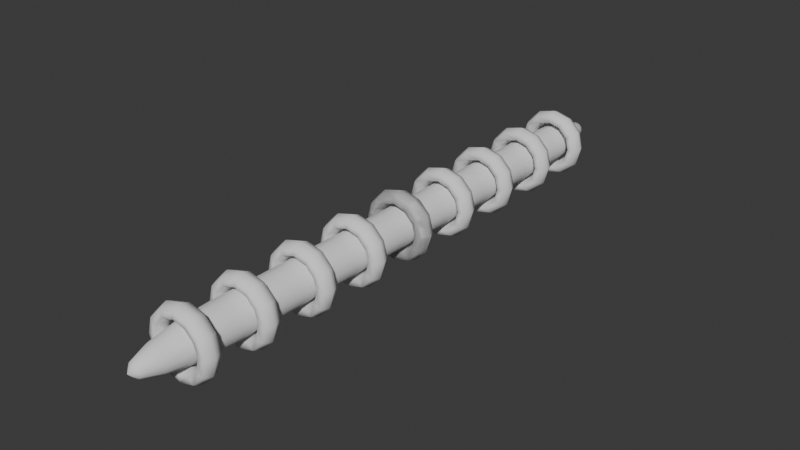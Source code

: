 # Source: TurretShot.blend  (saved by Blender 4.0.36; exported with 4.5.12 LTS)
import bpy
from mathutils import Matrix  # noqa: F401  (used for matrix-valued properties, if any)

bpy.ops.wm.read_factory_settings(use_empty=True)
scene = bpy.context.scene
scene.name = 'Scene'

# ---- collections
col_collection = bpy.data.collections.new('Collection'); scene.collection.children.link(col_collection)

# ---- world
world_world = bpy.data.worlds.new('World'); scene.world = world_world
world_world.use_nodes = True; world_world.node_tree.nodes.clear()
_N = world_world.node_tree.nodes; _L = world_world.node_tree.links
n0 = _N.new('ShaderNodeOutputWorld'); n0.name = 'World Output'; n0.location = (300, 300)
n1 = _N.new('ShaderNodeBackground'); n1.name = 'Background'; n1.location = (10, 300)
n1.inputs[0].default_value = (0.05088, 0.05088, 0.05088, 1.0)
_L.new(n1.outputs[0], n0.inputs[0])
n0.is_active_output = True
world_world.color = (0.05088, 0.05088, 0.05088)
world_world.use_sun_shadow = False
world_world.sun_shadow_jitter_overblur = 0.0

# ---- meshes
me_torus_001 = bpy.data.meshes.new('Torus.001')
me_torus_001.from_pydata([(1.25, 6.907e-08, 1.58), (1.125, 6.907e-08, 1.797), (0.875, 6.907e-08, 1.797), (0.75, 6.907e-08, 1.58), (0.875, 6.907e-08, 1.364), (1.125, 6.907e-08, 1.364), (1.083, 0.625, 1.58), (0.9743, 0.5625, 1.797), (0.7578, 0.4375, 1.797), (0.6495, 0.375, 1.58), (0.7578, 0.4375, 1.364), (0.9743, 0.5625, 1.364), (0.625, 1.083, 1.58), (0.5625, 0.9743, 1.797), (0.4375, 0.7578, 1.797), (0.375, 0.6495, 1.58), (0.4375, 0.7578, 1.364), (0.5625, 0.9743, 1.364), (9.437e-08, 1.25, 1.58), (8.494e-08, 1.125, 1.797), (6.606e-08, 0.875, 1.797), (5.662e-08, 0.75, 1.58), (6.606e-08, 0.875, 1.364), (8.494e-08, 1.125, 1.364), (-0.625, 1.083, 1.58), (-0.5625, 0.9743, 1.797), (-0.4375, 0.7578, 1.797), (-0.375, 0.6495, 1.58), (-0.4375, 0.7578, 1.364), (-0.5625, 0.9743, 1.364), (-1.083, 0.625, 1.58), (-0.9743, 0.5625, 1.797), (-0.7578, 0.4375, 1.797), (-0.6495, 0.375, 1.58), (-0.7578, 0.4375, 1.364), (-0.9743, 0.5625, 1.364), (-1.25, 1.784e-07, 1.58), (-1.125, 1.674e-07, 1.797), (-0.875, 1.456e-07, 1.797), (-0.75, 1.346e-07, 1.58), (-0.875, 1.456e-07, 1.364), (-1.125, 1.674e-07, 1.364), (-1.083, -0.625, 1.58), (-0.9743, -0.5625, 1.797), (-0.7578, -0.4375, 1.797), (-0.6495, -0.375, 1.58), (-0.7578, -0.4375, 1.364), (-0.9743, -0.5625, 1.364), (-0.625, -1.083, 1.58), (-0.5625, -0.9743, 1.797), (-0.4375, -0.7578, 1.797), (-0.375, -0.6495, 1.58), (-0.4375, -0.7578, 1.364), (-0.5625, -0.9743, 1.364), (9.437e-08, -1.25, 1.58), (8.494e-08, -1.125, 1.797), (6.606e-08, -0.875, 1.797), (5.662e-08, -0.75, 1.58), (6.606e-08, -0.875, 1.364), (8.494e-08, -1.125, 1.364), (0.625, -1.083, 1.58), (0.5625, -0.9743, 1.797), (0.4375, -0.7578, 1.797), (0.375, -0.6495, 1.58), (0.4375, -0.7578, 1.364), (0.5625, -0.9743, 1.364), (1.083, -0.625, 1.58), (0.9743, -0.5625, 1.797), (0.7578, -0.4375, 1.797), (0.6495, -0.375, 1.58), (0.7578, -0.4375, 1.364), (0.9743, -0.5625, 1.364), (1.25, 6.907e-08, -1.58), (1.125, 6.907e-08, -1.797), (0.875, 6.907e-08, -1.797), (0.75, 6.907e-08, -1.58), (0.875, 6.907e-08, -1.364), (1.125, 6.907e-08, -1.364), (1.083, 0.625, -1.58), (0.9743, 0.5625, -1.797), (0.7578, 0.4375, -1.797), (0.6495, 0.375, -1.58), (0.7578, 0.4375, -1.364), (0.9743, 0.5625, -1.364), (0.625, 1.083, -1.58), (0.5625, 0.9743, -1.797), (0.4375, 0.7578, -1.797), (0.375, 0.6495, -1.58), (0.4375, 0.7578, -1.364), (0.5625, 0.9743, -1.364), (9.437e-08, 1.25, -1.58), (8.494e-08, 1.125, -1.797), (6.606e-08, 0.875, -1.797), (5.662e-08, 0.75, -1.58), (6.606e-08, 0.875, -1.364), (8.494e-08, 1.125, -1.364), (-0.625, 1.083, -1.58), (-0.5625, 0.9743, -1.797), (-0.4375, 0.7578, -1.797), (-0.375, 0.6495, -1.58), (-0.4375, 0.7578, -1.364), (-0.5625, 0.9743, -1.364), (-1.083, 0.625, -1.58), (-0.9743, 0.5625, -1.797), (-0.7578, 0.4375, -1.797), (-0.6495, 0.375, -1.58), (-0.7578, 0.4375, -1.364), (-0.9743, 0.5625, -1.364), (-1.25, 1.784e-07, -1.58), (-1.125, 1.674e-07, -1.797), (-0.875, 1.456e-07, -1.797), (-0.75, 1.346e-07, -1.58), (-0.875, 1.456e-07, -1.364), (-1.125, 1.674e-07, -1.364), (-1.083, -0.625, -1.58), (-0.9743, -0.5625, -1.797), (-0.7578, -0.4375, -1.797), (-0.6495, -0.375, -1.58), (-0.7578, -0.4375, -1.364), (-0.9743, -0.5625, -1.364), (-0.625, -1.083, -1.58), (-0.5625, -0.9743, -1.797), (-0.4375, -0.7578, -1.797), (-0.375, -0.6495, -1.58), (-0.4375, -0.7578, -1.364), (-0.5625, -0.9743, -1.364), (9.437e-08, -1.25, -1.58), (8.494e-08, -1.125, -1.797), (6.606e-08, -0.875, -1.797), (5.662e-08, -0.75, -1.58), (6.606e-08, -0.875, -1.364), (8.494e-08, -1.125, -1.364), (0.625, -1.083, -1.58), (0.5625, -0.9743, -1.797), (0.4375, -0.7578, -1.797), (0.375, -0.6495, -1.58), (0.4375, -0.7578, -1.364), (0.5625, -0.9743, -1.364), (1.083, -0.625, -1.58), (0.9743, -0.5625, -1.797), (0.7578, -0.4375, -1.797), (0.6495, -0.375, -1.58), (0.7578, -0.4375, -1.364), (0.9743, -0.5625, -1.364), (0.346, 0.5993, -5.495), (0.3197, 0.5537, -6.336), (0.2447, 0.4238, -7.049), (0.1324, 0.2293, -7.525), (0.5993, 0.346, -5.495), (0.5537, 0.3197, -6.336), (0.4238, 0.2447, -7.049), (0.2293, 0.1324, -7.525), (0.692, -3.668e-07, -5.495), (0.6393, -4.354e-07, -6.336), (0.4893, -4.798e-07, -7.049), (0.2648, -4.682e-07, -7.525), (0.5993, -0.346, -5.495), (0.5537, -0.3197, -6.336), (0.4238, -0.2447, -7.049), (0.2293, -0.1324, -7.525), (0.346, -0.5993, -5.495), (0.3197, -0.5537, -6.336), (0.2447, -0.4238, -7.049), (0.1324, -0.2293, -7.525), (0.0, -0.692, -5.495), (0.0, -0.6393, -6.336), (-4.125e-08, -0.4893, -7.049), (0.0, -0.2648, -7.525), (-0.346, -0.5993, -5.495), (-0.3197, -0.5537, -6.336), (-0.2447, -0.4238, -7.049), (-0.1324, -0.2293, -7.525), (-0.5993, -0.346, -5.495), (-0.5537, -0.3197, -6.336), (-0.4238, -0.2447, -7.049), (-0.2293, -0.1324, -7.525), (0.0, -4.786e-07, -7.693), (-0.692, -3.668e-07, -5.495), (-0.6393, -4.354e-07, -6.336), (-0.4893, -3.56e-07, -7.049), (-0.2648, -4.682e-07, -7.525), (-0.5993, 0.346, -5.495), (-0.5537, 0.3197, -6.336), (-0.4238, 0.2447, -7.049), (-0.2293, 0.1324, -7.525), (-0.346, 0.5993, -5.495), (-0.3197, 0.5537, -6.336), (-0.2447, 0.4238, -7.049), (-0.1324, 0.2293, -7.525), (0.0, 0.692, -5.495), (-2.062e-08, 0.6393, -6.336), (8.249e-08, 0.4893, -7.049), (-1.031e-08, 0.2648, -7.525), (0.0, 0.4893, 7.049), (0.1324, 0.2293, 7.525), (0.2447, 0.4238, 7.049), (0.3197, 0.5537, 6.336), (0.346, 0.5993, 5.495), (0.2293, 0.1324, 7.525), (0.4238, 0.2447, 7.049), (0.5537, 0.3197, 6.336), (0.5993, 0.346, 5.495), (0.2648, 3.857e-07, 7.525), (0.4893, 3.56e-07, 7.049), (0.6393, 3.323e-07, 6.336), (0.692, 3.169e-07, 5.495), (0.2293, -0.1324, 7.525), (0.4238, -0.2447, 7.049), (0.5537, -0.3197, 6.336), (0.5993, -0.346, 5.495), (0.1324, -0.2293, 7.525), (0.2447, -0.4238, 7.049), (0.3197, -0.5537, 6.336), (0.346, -0.5993, 5.495), (0.0, -0.2648, 7.525), (-4.125e-08, -0.4893, 7.049), (0.0, -0.6393, 6.336), (0.0, -0.692, 5.495), (-0.1324, -0.2293, 7.525), (-0.2447, -0.4238, 7.049), (-0.3197, -0.5537, 6.336), (-0.346, -0.5993, 5.495), (0.0, 3.961e-07, 7.693), (-0.2293, -0.1324, 7.525), (-0.4238, -0.2447, 7.049), (-0.5537, -0.3197, 6.336), (-0.5993, -0.346, 5.495), (-0.2648, 3.857e-07, 7.525), (-0.4893, 4.798e-07, 7.049), (-0.6393, 3.323e-07, 6.336), (-0.692, 3.169e-07, 5.495), (-0.2293, 0.1324, 7.525), (-0.4238, 0.2447, 7.049), (-0.5537, 0.3197, 6.336), (-0.5993, 0.346, 5.495), (-0.1324, 0.2293, 7.525), (-0.2447, 0.4238, 7.049), (-0.3197, 0.5537, 6.336), (-0.346, 0.5993, 5.495), (-1.031e-08, 0.2648, 7.525), (-2.062e-08, 0.6393, 6.336), (0.0, 0.692, 5.495), (1.25, 0.0, 0.0), (1.125, 1.538e-15, 0.2165), (0.875, 1.538e-15, 0.2165), (0.75, 2.175e-31, 3.062e-17), (0.875, -1.538e-15, -0.2165), (1.125, -1.538e-15, -0.2165), (1.083, 0.625, 0.0), (0.9743, 0.5625, 0.2165), (0.7578, 0.4375, 0.2165), (0.6495, 0.375, 3.062e-17), (0.7578, 0.4375, -0.2165), (0.9743, 0.5625, -0.2165), (0.625, 1.083, 0.0), (0.5625, 0.9743, 0.2165), (0.4375, 0.7578, 0.2165), (0.375, 0.6495, 3.062e-17), (0.4375, 0.7578, -0.2165), (0.5625, 0.9743, -0.2165), (9.437e-08, 1.25, 0.0), (8.494e-08, 1.125, 0.2165), (6.606e-08, 0.875, 0.2165), (5.662e-08, 0.75, 3.062e-17), (6.606e-08, 0.875, -0.2165), (8.494e-08, 1.125, -0.2165), (-0.625, 1.083, 0.0), (-0.5625, 0.9743, 0.2165), (-0.4375, 0.7578, 0.2165), (-0.375, 0.6495, 3.062e-17), (-0.4375, 0.7578, -0.2165), (-0.5625, 0.9743, -0.2165), (-1.083, 0.625, 0.0), (-0.9743, 0.5625, 0.2165), (-0.7578, 0.4375, 0.2165), (-0.6495, 0.375, 3.062e-17), (-0.7578, 0.4375, -0.2165), (-0.9743, 0.5625, -0.2165), (-1.25, 1.093e-07, 0.0), (-1.125, 9.835e-08, 0.2165), (-0.875, 7.649e-08, 0.2165), (-0.75, 6.557e-08, 3.062e-17), (-0.875, 7.649e-08, -0.2165), (-1.125, 9.835e-08, -0.2165), (-1.083, -0.625, 0.0), (-0.9743, -0.5625, 0.2165), (-0.7578, -0.4375, 0.2165), (-0.6495, -0.375, 3.062e-17), (-0.7578, -0.4375, -0.2165), (-0.9743, -0.5625, -0.2165), (-0.625, -1.083, 0.0), (-0.5625, -0.9743, 0.2165), (-0.4375, -0.7578, 0.2165), (-0.375, -0.6495, 3.062e-17), (-0.4375, -0.7578, -0.2165), (-0.5625, -0.9743, -0.2165), (9.437e-08, -1.25, 0.0), (8.494e-08, -1.125, 0.2165), (6.606e-08, -0.875, 0.2165), (5.662e-08, -0.75, 3.062e-17), (6.606e-08, -0.875, -0.2165), (8.494e-08, -1.125, -0.2165), (0.625, -1.083, 0.0), (0.5625, -0.9743, 0.2165), (0.4375, -0.7578, 0.2165), (0.375, -0.6495, 3.062e-17), (0.4375, -0.7578, -0.2165), (0.5625, -0.9743, -0.2165), (1.083, -0.625, 0.0), (0.9743, -0.5625, 0.2165), (0.7578, -0.4375, 0.2165), (0.6495, -0.375, 3.062e-17), (0.7578, -0.4375, -0.2165), (0.9743, -0.5625, -0.2165), (1.25, 1.682e-07, 3.173), (1.125, 1.682e-07, 3.39), (0.875, 1.682e-07, 3.39), (0.75, 1.682e-07, 3.173), (0.875, 1.682e-07, 2.957), (1.125, 1.682e-07, 2.957), (1.083, 0.625, 3.173), (0.9743, 0.5625, 3.39), (0.7578, 0.4375, 3.39), (0.6495, 0.375, 3.173), (0.7578, 0.4375, 2.957), (0.9743, 0.5625, 2.957), (0.625, 1.083, 3.173), (0.5625, 0.9743, 3.39), (0.4375, 0.7578, 3.39), (0.375, 0.6495, 3.173), (0.4375, 0.7578, 2.957), (0.5625, 0.9743, 2.957), (9.437e-08, 1.25, 3.173), (8.494e-08, 1.125, 3.39), (6.606e-08, 0.875, 3.39), (5.662e-08, 0.75, 3.173), (6.606e-08, 0.875, 2.957), (8.494e-08, 1.125, 2.957), (-0.625, 1.083, 3.173), (-0.5625, 0.9743, 3.39), (-0.4375, 0.7578, 3.39), (-0.375, 0.6495, 3.173), (-0.4375, 0.7578, 2.957), (-0.5625, 0.9743, 2.957), (-1.083, 0.625, 3.173), (-0.9743, 0.5625, 3.39), (-0.7578, 0.4375, 3.39), (-0.6495, 0.375, 3.173), (-0.7578, 0.4375, 2.957), (-0.9743, 0.5625, 2.957), (-1.25, 2.775e-07, 3.173), (-1.125, 2.665e-07, 3.39), (-0.875, 2.447e-07, 3.39), (-0.75, 2.337e-07, 3.173), (-0.875, 2.447e-07, 2.957), (-1.125, 2.665e-07, 2.957), (-1.083, -0.625, 3.173), (-0.9743, -0.5625, 3.39), (-0.7578, -0.4375, 3.39), (-0.6495, -0.375, 3.173), (-0.7578, -0.4375, 2.957), (-0.9743, -0.5625, 2.957), (-0.625, -1.083, 3.173), (-0.5625, -0.9743, 3.39), (-0.4375, -0.7578, 3.39), (-0.375, -0.6495, 3.173), (-0.4375, -0.7578, 2.957), (-0.5625, -0.9743, 2.957), (9.437e-08, -1.25, 3.173), (8.494e-08, -1.125, 3.39), (6.606e-08, -0.875, 3.39), (5.662e-08, -0.75, 3.173), (6.606e-08, -0.875, 2.957), (8.494e-08, -1.125, 2.957), (0.625, -1.083, 3.173), (0.5625, -0.9743, 3.39), (0.4375, -0.7578, 3.39), (0.375, -0.6495, 3.173), (0.4375, -0.7578, 2.957), (0.5625, -0.9743, 2.957), (1.083, -0.625, 3.173), (0.9743, -0.5625, 3.39), (0.7578, -0.4375, 3.39), (0.6495, -0.375, 3.173), (0.7578, -0.4375, 2.957), (0.9743, -0.5625, 2.957), (1.25, 2.7e-07, 4.811), (1.125, 2.7e-07, 5.027), (0.875, 2.7e-07, 5.027), (0.75, 2.7e-07, 4.811), (0.875, 2.7e-07, 4.594), (1.125, 2.7e-07, 4.594), (1.083, 0.625, 4.811), (0.9743, 0.5625, 5.027), (0.7578, 0.4375, 5.027), (0.6495, 0.375, 4.811), (0.7578, 0.4375, 4.594), (0.9743, 0.5625, 4.594), (0.625, 1.083, 4.811), (0.5625, 0.9743, 5.027), (0.4375, 0.7578, 5.027), (0.375, 0.6495, 4.811), (0.4375, 0.7578, 4.594), (0.5625, 0.9743, 4.594), (9.437e-08, 1.25, 4.811), (8.494e-08, 1.125, 5.027), (6.606e-08, 0.875, 5.027), (5.662e-08, 0.75, 4.811), (6.606e-08, 0.875, 4.594), (8.494e-08, 1.125, 4.594), (-0.625, 1.083, 4.811), (-0.5625, 0.9743, 5.027), (-0.4375, 0.7578, 5.027), (-0.375, 0.6495, 4.811), (-0.4375, 0.7578, 4.594), (-0.5625, 0.9743, 4.594), (-1.083, 0.625, 4.811), (-0.9743, 0.5625, 5.027), (-0.7578, 0.4375, 5.027), (-0.6495, 0.375, 4.811), (-0.7578, 0.4375, 4.594), (-0.9743, 0.5625, 4.594), (-1.25, 3.793e-07, 4.811), (-1.125, 3.684e-07, 5.027), (-0.875, 3.465e-07, 5.027), (-0.75, 3.356e-07, 4.811), (-0.875, 3.465e-07, 4.594), (-1.125, 3.684e-07, 4.594), (-1.083, -0.625, 4.811), (-0.9743, -0.5625, 5.027), (-0.7578, -0.4375, 5.027), (-0.6495, -0.375, 4.811), (-0.7578, -0.4375, 4.594), (-0.9743, -0.5625, 4.594), (-0.625, -1.083, 4.811), (-0.5625, -0.9743, 5.027), (-0.4375, -0.7578, 5.027), (-0.375, -0.6495, 4.811), (-0.4375, -0.7578, 4.594), (-0.5625, -0.9743, 4.594), (9.437e-08, -1.25, 4.811), (8.494e-08, -1.125, 5.027), (6.606e-08, -0.875, 5.027), (5.662e-08, -0.75, 4.811), (6.606e-08, -0.875, 4.594), (8.494e-08, -1.125, 4.594), (0.625, -1.083, 4.811), (0.5625, -0.9743, 5.027), (0.4375, -0.7578, 5.027), (0.375, -0.6495, 4.811), (0.4375, -0.7578, 4.594), (0.5625, -0.9743, 4.594), (1.083, -0.625, 4.811), (0.9743, -0.5625, 5.027), (0.7578, -0.4375, 5.027), (0.6495, -0.375, 4.811), (0.7578, -0.4375, 4.594), (0.9743, -0.5625, 4.594), (1.25, 3.654e-07, 6.343), (1.125, 3.654e-07, 6.56), (0.875, 3.654e-07, 6.56), (0.75, 3.654e-07, 6.343), (0.875, 3.654e-07, 6.127), (1.125, 3.654e-07, 6.127), (1.083, 0.625, 6.343), (0.9743, 0.5625, 6.56), (0.7578, 0.4375, 6.56), (0.6495, 0.375, 6.343), (0.7578, 0.4375, 6.127), (0.9743, 0.5625, 6.127), (0.625, 1.083, 6.343), (0.5625, 0.9743, 6.56), (0.4375, 0.7578, 6.56), (0.375, 0.6495, 6.343), (0.4375, 0.7578, 6.127), (0.5625, 0.9743, 6.127), (9.437e-08, 1.25, 6.343), (8.494e-08, 1.125, 6.56), (6.606e-08, 0.875, 6.56), (5.662e-08, 0.75, 6.343), (6.606e-08, 0.875, 6.127), (8.494e-08, 1.125, 6.127), (-0.625, 1.083, 6.343), (-0.5625, 0.9743, 6.56), (-0.4375, 0.7578, 6.56), (-0.375, 0.6495, 6.343), (-0.4375, 0.7578, 6.127), (-0.5625, 0.9743, 6.127), (-1.083, 0.625, 6.343), (-0.9743, 0.5625, 6.56), (-0.7578, 0.4375, 6.56), (-0.6495, 0.375, 6.343), (-0.7578, 0.4375, 6.127), (-0.9743, 0.5625, 6.127), (-1.25, 4.747e-07, 6.343), (-1.125, 4.638e-07, 6.56), (-0.875, 4.419e-07, 6.56), (-0.75, 4.31e-07, 6.343), (-0.875, 4.419e-07, 6.127), (-1.125, 4.638e-07, 6.127), (-1.083, -0.625, 6.343), (-0.9743, -0.5625, 6.56), (-0.7578, -0.4375, 6.56), (-0.6495, -0.375, 6.343), (-0.7578, -0.4375, 6.127), (-0.9743, -0.5625, 6.127), (-0.625, -1.083, 6.343), (-0.5625, -0.9743, 6.56), (-0.4375, -0.7578, 6.56), (-0.375, -0.6495, 6.343), (-0.4375, -0.7578, 6.127), (-0.5625, -0.9743, 6.127), (9.437e-08, -1.25, 6.343), (8.494e-08, -1.125, 6.56), (6.606e-08, -0.875, 6.56), (5.662e-08, -0.75, 6.343), (6.606e-08, -0.875, 6.127), (8.494e-08, -1.125, 6.127), (0.625, -1.083, 6.343), (0.5625, -0.9743, 6.56), (0.4375, -0.7578, 6.56), (0.375, -0.6495, 6.343), (0.4375, -0.7578, 6.127), (0.5625, -0.9743, 6.127), (1.083, -0.625, 6.343), (0.9743, -0.5625, 6.56), (0.7578, -0.4375, 6.56), (0.6495, -0.375, 6.343), (0.7578, -0.4375, 6.127), (0.9743, -0.5625, 6.127), (1.25, 1.682e-07, -3.173), (1.125, 1.682e-07, -3.39), (0.875, 1.682e-07, -3.39), (0.75, 1.682e-07, -3.173), (0.875, 1.682e-07, -2.957), (1.125, 1.682e-07, -2.957), (1.083, 0.625, -3.173), (0.9743, 0.5625, -3.39), (0.7578, 0.4375, -3.39), (0.6495, 0.375, -3.173), (0.7578, 0.4375, -2.957), (0.9743, 0.5625, -2.957), (0.625, 1.083, -3.173), (0.5625, 0.9743, -3.39), (0.4375, 0.7578, -3.39), (0.375, 0.6495, -3.173), (0.4375, 0.7578, -2.957), (0.5625, 0.9743, -2.957), (9.437e-08, 1.25, -3.173), (8.494e-08, 1.125, -3.39), (6.606e-08, 0.875, -3.39), (5.662e-08, 0.75, -3.173), (6.606e-08, 0.875, -2.957), (8.494e-08, 1.125, -2.957), (-0.625, 1.083, -3.173), (-0.5625, 0.9743, -3.39), (-0.4375, 0.7578, -3.39), (-0.375, 0.6495, -3.173), (-0.4375, 0.7578, -2.957), (-0.5625, 0.9743, -2.957), (-1.083, 0.625, -3.173), (-0.9743, 0.5625, -3.39), (-0.7578, 0.4375, -3.39), (-0.6495, 0.375, -3.173), (-0.7578, 0.4375, -2.957), (-0.9743, 0.5625, -2.957), (-1.25, 2.775e-07, -3.173), (-1.125, 2.665e-07, -3.39), (-0.875, 2.447e-07, -3.39), (-0.75, 2.337e-07, -3.173), (-0.875, 2.447e-07, -2.957), (-1.125, 2.665e-07, -2.957), (-1.083, -0.625, -3.173), (-0.9743, -0.5625, -3.39), (-0.7578, -0.4375, -3.39), (-0.6495, -0.375, -3.173), (-0.7578, -0.4375, -2.957), (-0.9743, -0.5625, -2.957), (-0.625, -1.083, -3.173), (-0.5625, -0.9743, -3.39), (-0.4375, -0.7578, -3.39), (-0.375, -0.6495, -3.173), (-0.4375, -0.7578, -2.957), (-0.5625, -0.9743, -2.957), (9.437e-08, -1.25, -3.173), (8.494e-08, -1.125, -3.39), (6.606e-08, -0.875, -3.39), (5.662e-08, -0.75, -3.173), (6.606e-08, -0.875, -2.957), (8.494e-08, -1.125, -2.957), (0.625, -1.083, -3.173), (0.5625, -0.9743, -3.39), (0.4375, -0.7578, -3.39), (0.375, -0.6495, -3.173), (0.4375, -0.7578, -2.957), (0.5625, -0.9743, -2.957), (1.083, -0.625, -3.173), (0.9743, -0.5625, -3.39), (0.7578, -0.4375, -3.39), (0.6495, -0.375, -3.173), (0.7578, -0.4375, -2.957), (0.9743, -0.5625, -2.957), (1.25, 2.7e-07, -4.811), (1.125, 2.7e-07, -5.027), (0.875, 2.7e-07, -5.027), (0.75, 2.7e-07, -4.811), (0.875, 2.7e-07, -4.594), (1.125, 2.7e-07, -4.594), (1.083, 0.625, -4.811), (0.9743, 0.5625, -5.027), (0.7578, 0.4375, -5.027), (0.6495, 0.375, -4.811), (0.7578, 0.4375, -4.594), (0.9743, 0.5625, -4.594), (0.625, 1.083, -4.811), (0.5625, 0.9743, -5.027), (0.4375, 0.7578, -5.027), (0.375, 0.6495, -4.811), (0.4375, 0.7578, -4.594), (0.5625, 0.9743, -4.594), (9.437e-08, 1.25, -4.811), (8.494e-08, 1.125, -5.027), (6.606e-08, 0.875, -5.027), (5.662e-08, 0.75, -4.811), (6.606e-08, 0.875, -4.594), (8.494e-08, 1.125, -4.594), (-0.625, 1.083, -4.811), (-0.5625, 0.9743, -5.027), (-0.4375, 0.7578, -5.027), (-0.375, 0.6495, -4.811), (-0.4375, 0.7578, -4.594), (-0.5625, 0.9743, -4.594), (-1.083, 0.625, -4.811), (-0.9743, 0.5625, -5.027), (-0.7578, 0.4375, -5.027), (-0.6495, 0.375, -4.811), (-0.7578, 0.4375, -4.594), (-0.9743, 0.5625, -4.594), (-1.25, 3.793e-07, -4.811), (-1.125, 3.684e-07, -5.027), (-0.875, 3.465e-07, -5.027), (-0.75, 3.356e-07, -4.811), (-0.875, 3.465e-07, -4.594), (-1.125, 3.684e-07, -4.594), (-1.083, -0.625, -4.811), (-0.9743, -0.5625, -5.027), (-0.7578, -0.4375, -5.027), (-0.6495, -0.375, -4.811), (-0.7578, -0.4375, -4.594), (-0.9743, -0.5625, -4.594), (-0.625, -1.083, -4.811), (-0.5625, -0.9743, -5.027), (-0.4375, -0.7578, -5.027), (-0.375, -0.6495, -4.811), (-0.4375, -0.7578, -4.594), (-0.5625, -0.9743, -4.594), (9.437e-08, -1.25, -4.811), (8.494e-08, -1.125, -5.027), (6.606e-08, -0.875, -5.027), (5.662e-08, -0.75, -4.811), (6.606e-08, -0.875, -4.594), (8.494e-08, -1.125, -4.594), (0.625, -1.083, -4.811), (0.5625, -0.9743, -5.027), (0.4375, -0.7578, -5.027), (0.375, -0.6495, -4.811), (0.4375, -0.7578, -4.594), (0.5625, -0.9743, -4.594), (1.083, -0.625, -4.811), (0.9743, -0.5625, -5.027), (0.7578, -0.4375, -5.027), (0.6495, -0.375, -4.811), (0.7578, -0.4375, -4.594), (0.9743, -0.5625, -4.594), (1.25, 3.654e-07, -6.343), (1.125, 3.654e-07, -6.56), (0.875, 3.654e-07, -6.56), (0.75, 3.654e-07, -6.343), (0.875, 3.654e-07, -6.127), (1.125, 3.654e-07, -6.127), (1.083, 0.625, -6.343), (0.9743, 0.5625, -6.56), (0.7578, 0.4375, -6.56), (0.6495, 0.375, -6.343), (0.7578, 0.4375, -6.127), (0.9743, 0.5625, -6.127), (0.625, 1.083, -6.343), (0.5625, 0.9743, -6.56), (0.4375, 0.7578, -6.56), (0.375, 0.6495, -6.343), (0.4375, 0.7578, -6.127), (0.5625, 0.9743, -6.127), (9.437e-08, 1.25, -6.343), (8.494e-08, 1.125, -6.56), (6.606e-08, 0.875, -6.56), (5.662e-08, 0.75, -6.343), (6.606e-08, 0.875, -6.127), (8.494e-08, 1.125, -6.127), (-0.625, 1.083, -6.343), (-0.5625, 0.9743, -6.56), (-0.4375, 0.7578, -6.56), (-0.375, 0.6495, -6.343), (-0.4375, 0.7578, -6.127), (-0.5625, 0.9743, -6.127), (-1.083, 0.625, -6.343), (-0.9743, 0.5625, -6.56), (-0.7578, 0.4375, -6.56), (-0.6495, 0.375, -6.343), (-0.7578, 0.4375, -6.127), (-0.9743, 0.5625, -6.127), (-1.25, 4.747e-07, -6.343), (-1.125, 4.638e-07, -6.56), (-0.875, 4.419e-07, -6.56), (-0.75, 4.31e-07, -6.343), (-0.875, 4.419e-07, -6.127), (-1.125, 4.638e-07, -6.127), (-1.083, -0.625, -6.343), (-0.9743, -0.5625, -6.56), (-0.7578, -0.4375, -6.56), (-0.6495, -0.375, -6.343), (-0.7578, -0.4375, -6.127), (-0.9743, -0.5625, -6.127), (-0.625, -1.083, -6.343), (-0.5625, -0.9743, -6.56), (-0.4375, -0.7578, -6.56), (-0.375, -0.6495, -6.343), (-0.4375, -0.7578, -6.127), (-0.5625, -0.9743, -6.127), (9.437e-08, -1.25, -6.343), (8.494e-08, -1.125, -6.56), (6.606e-08, -0.875, -6.56), (5.662e-08, -0.75, -6.343), (6.606e-08, -0.875, -6.127), (8.494e-08, -1.125, -6.127), (0.625, -1.083, -6.343), (0.5625, -0.9743, -6.56), (0.4375, -0.7578, -6.56), (0.375, -0.6495, -6.343), (0.4375, -0.7578, -6.127), (0.5625, -0.9743, -6.127), (1.083, -0.625, -6.343), (0.9743, -0.5625, -6.56), (0.7578, -0.4375, -6.56), (0.6495, -0.375, -6.343), (0.7578, -0.4375, -6.127), (0.9743, -0.5625, -6.127)], [], [(0, 6, 7, 1), (1, 7, 8, 2), (2, 8, 9, 3), (3, 9, 10, 4), (4, 10, 11, 5), (5, 11, 6, 0), (6, 12, 13, 7), (7, 13, 14, 8), (8, 14, 15, 9), (9, 15, 16, 10), (10, 16, 17, 11), (11, 17, 12, 6), (12, 18, 19, 13), (13, 19, 20, 14), (14, 20, 21, 15), (15, 21, 22, 16), (16, 22, 23, 17), (17, 23, 18, 12), (18, 24, 25, 19), (19, 25, 26, 20), (20, 26, 27, 21), (21, 27, 28, 22), (22, 28, 29, 23), (23, 29, 24, 18), (24, 30, 31, 25), (25, 31, 32, 26), (26, 32, 33, 27), (27, 33, 34, 28), (28, 34, 35, 29), (29, 35, 30, 24), (30, 36, 37, 31), (31, 37, 38, 32), (32, 38, 39, 33), (33, 39, 40, 34), (34, 40, 41, 35), (35, 41, 36, 30), (36, 42, 43, 37), (37, 43, 44, 38), (38, 44, 45, 39), (39, 45, 46, 40), (40, 46, 47, 41), (41, 47, 42, 36), (42, 48, 49, 43), (43, 49, 50, 44), (44, 50, 51, 45), (45, 51, 52, 46), (46, 52, 53, 47), (47, 53, 48, 42), (48, 54, 55, 49), (49, 55, 56, 50), (50, 56, 57, 51), (51, 57, 58, 52), (52, 58, 59, 53), (53, 59, 54, 48), (54, 60, 61, 55), (55, 61, 62, 56), (56, 62, 63, 57), (57, 63, 64, 58), (58, 64, 65, 59), (59, 65, 60, 54), (60, 66, 67, 61), (61, 67, 68, 62), (62, 68, 69, 63), (63, 69, 70, 64), (64, 70, 71, 65), (65, 71, 66, 60), (66, 0, 1, 67), (67, 1, 2, 68), (68, 2, 3, 69), (69, 3, 4, 70), (70, 4, 5, 71), (71, 5, 0, 66), (72, 73, 79, 78), (73, 74, 80, 79), (74, 75, 81, 80), (75, 76, 82, 81), (76, 77, 83, 82), (77, 72, 78, 83), (78, 79, 85, 84), (79, 80, 86, 85), (80, 81, 87, 86), (81, 82, 88, 87), (82, 83, 89, 88), (83, 78, 84, 89), (84, 85, 91, 90), (85, 86, 92, 91), (86, 87, 93, 92), (87, 88, 94, 93), (88, 89, 95, 94), (89, 84, 90, 95), (90, 91, 97, 96), (91, 92, 98, 97), (92, 93, 99, 98), (93, 94, 100, 99), (94, 95, 101, 100), (95, 90, 96, 101), (96, 97, 103, 102), (97, 98, 104, 103), (98, 99, 105, 104), (99, 100, 106, 105), (100, 101, 107, 106), (101, 96, 102, 107), (102, 103, 109, 108), (103, 104, 110, 109), (104, 105, 111, 110), (105, 106, 112, 111), (106, 107, 113, 112), (107, 102, 108, 113), (108, 109, 115, 114), (109, 110, 116, 115), (110, 111, 117, 116), (111, 112, 118, 117), (112, 113, 119, 118), (113, 108, 114, 119), (114, 115, 121, 120), (115, 116, 122, 121), (116, 117, 123, 122), (117, 118, 124, 123), (118, 119, 125, 124), (119, 114, 120, 125), (120, 121, 127, 126), (121, 122, 128, 127), (122, 123, 129, 128), (123, 124, 130, 129), (124, 125, 131, 130), (125, 120, 126, 131), (126, 127, 133, 132), (127, 128, 134, 133), (128, 129, 135, 134), (129, 130, 136, 135), (130, 131, 137, 136), (131, 126, 132, 137), (132, 133, 139, 138), (133, 134, 140, 139), (134, 135, 141, 140), (135, 136, 142, 141), (136, 137, 143, 142), (137, 132, 138, 143), (138, 139, 73, 72), (139, 140, 74, 73), (140, 141, 75, 74), (141, 142, 76, 75), (142, 143, 77, 76), (143, 138, 72, 77), (192, 191, 146, 147), (190, 189, 144, 145), (176, 192, 147), (191, 190, 145, 146), (176, 147, 151), (146, 145, 149, 150), (147, 146, 150, 151), (145, 144, 148, 149), (151, 150, 154, 155), (149, 148, 152, 153), (176, 151, 155), (150, 149, 153, 154), (155, 154, 158, 159), (153, 152, 156, 157), (176, 155, 159), (154, 153, 157, 158), (176, 159, 163), (158, 157, 161, 162), (159, 158, 162, 163), (157, 156, 160, 161), (176, 163, 167), (162, 161, 165, 166), (163, 162, 166, 167), (161, 160, 164, 165), (167, 166, 170, 171), (165, 164, 168, 169), (176, 167, 171), (166, 165, 169, 170), (171, 170, 174, 175), (169, 168, 172, 173), (176, 171, 175), (170, 169, 173, 174), (176, 175, 180), (174, 173, 178, 179), (175, 174, 179, 180), (173, 172, 177, 178), (179, 178, 182, 183), (160, 156, 209, 213), (164, 160, 213, 217), (180, 179, 183, 184), (178, 177, 181, 182), (148, 144, 197, 201), (185, 181, 234, 238), (176, 180, 184), (184, 183, 187, 188), (182, 181, 185, 186), (152, 148, 201, 205), (181, 177, 230, 234), (176, 184, 188), (183, 182, 186, 187), (144, 189, 241, 197), (168, 164, 217, 221), (186, 185, 189, 190), (177, 172, 226, 230), (156, 152, 205, 209), (176, 188, 192), (187, 186, 190, 191), (189, 185, 238, 241), (172, 168, 221, 226), (188, 187, 191, 192), (240, 193, 195, 196), (239, 222, 194), (241, 240, 196, 197), (193, 239, 194, 195), (197, 196, 200, 201), (195, 194, 198, 199), (196, 195, 199, 200), (194, 222, 198), (201, 200, 204, 205), (199, 198, 202, 203), (200, 199, 203, 204), (198, 222, 202), (204, 203, 207, 208), (202, 222, 206), (205, 204, 208, 209), (203, 202, 206, 207), (208, 207, 211, 212), (206, 222, 210), (209, 208, 212, 213), (207, 206, 210, 211), (213, 212, 216, 217), (211, 210, 214, 215), (212, 211, 215, 216), (210, 222, 214), (215, 214, 218, 219), (216, 215, 219, 220), (214, 222, 218), (217, 216, 220, 221), (220, 219, 224, 225), (218, 222, 223), (221, 220, 225, 226), (219, 218, 223, 224), (223, 222, 227), (226, 225, 229, 230), (224, 223, 227, 228), (225, 224, 228, 229), (230, 229, 233, 234), (228, 227, 231, 232), (229, 228, 232, 233), (227, 222, 231), (233, 232, 236, 237), (231, 222, 235), (234, 233, 237, 238), (232, 231, 235, 236), (237, 236, 193, 240), (235, 222, 239), (238, 237, 240, 241), (236, 235, 239, 193), (242, 248, 249, 243), (243, 249, 250, 244), (244, 250, 251, 245), (245, 251, 252, 246), (246, 252, 253, 247), (247, 253, 248, 242), (248, 254, 255, 249), (249, 255, 256, 250), (250, 256, 257, 251), (251, 257, 258, 252), (252, 258, 259, 253), (253, 259, 254, 248), (254, 260, 261, 255), (255, 261, 262, 256), (256, 262, 263, 257), (257, 263, 264, 258), (258, 264, 265, 259), (259, 265, 260, 254), (260, 266, 267, 261), (261, 267, 268, 262), (262, 268, 269, 263), (263, 269, 270, 264), (264, 270, 271, 265), (265, 271, 266, 260), (266, 272, 273, 267), (267, 273, 274, 268), (268, 274, 275, 269), (269, 275, 276, 270), (270, 276, 277, 271), (271, 277, 272, 266), (272, 278, 279, 273), (273, 279, 280, 274), (274, 280, 281, 275), (275, 281, 282, 276), (276, 282, 283, 277), (277, 283, 278, 272), (278, 284, 285, 279), (279, 285, 286, 280), (280, 286, 287, 281), (281, 287, 288, 282), (282, 288, 289, 283), (283, 289, 284, 278), (284, 290, 291, 285), (285, 291, 292, 286), (286, 292, 293, 287), (287, 293, 294, 288), (288, 294, 295, 289), (289, 295, 290, 284), (290, 296, 297, 291), (291, 297, 298, 292), (292, 298, 299, 293), (293, 299, 300, 294), (294, 300, 301, 295), (295, 301, 296, 290), (296, 302, 303, 297), (297, 303, 304, 298), (298, 304, 305, 299), (299, 305, 306, 300), (300, 306, 307, 301), (301, 307, 302, 296), (302, 308, 309, 303), (303, 309, 310, 304), (304, 310, 311, 305), (305, 311, 312, 306), (306, 312, 313, 307), (307, 313, 308, 302), (308, 242, 243, 309), (309, 243, 244, 310), (310, 244, 245, 311), (311, 245, 246, 312), (312, 246, 247, 313), (313, 247, 242, 308), (314, 320, 321, 315), (315, 321, 322, 316), (316, 322, 323, 317), (317, 323, 324, 318), (318, 324, 325, 319), (319, 325, 320, 314), (320, 326, 327, 321), (321, 327, 328, 322), (322, 328, 329, 323), (323, 329, 330, 324), (324, 330, 331, 325), (325, 331, 326, 320), (326, 332, 333, 327), (327, 333, 334, 328), (328, 334, 335, 329), (329, 335, 336, 330), (330, 336, 337, 331), (331, 337, 332, 326), (332, 338, 339, 333), (333, 339, 340, 334), (334, 340, 341, 335), (335, 341, 342, 336), (336, 342, 343, 337), (337, 343, 338, 332), (338, 344, 345, 339), (339, 345, 346, 340), (340, 346, 347, 341), (341, 347, 348, 342), (342, 348, 349, 343), (343, 349, 344, 338), (344, 350, 351, 345), (345, 351, 352, 346), (346, 352, 353, 347), (347, 353, 354, 348), (348, 354, 355, 349), (349, 355, 350, 344), (350, 356, 357, 351), (351, 357, 358, 352), (352, 358, 359, 353), (353, 359, 360, 354), (354, 360, 361, 355), (355, 361, 356, 350), (356, 362, 363, 357), (357, 363, 364, 358), (358, 364, 365, 359), (359, 365, 366, 360), (360, 366, 367, 361), (361, 367, 362, 356), (362, 368, 369, 363), (363, 369, 370, 364), (364, 370, 371, 365), (365, 371, 372, 366), (366, 372, 373, 367), (367, 373, 368, 362), (368, 374, 375, 369), (369, 375, 376, 370), (370, 376, 377, 371), (371, 377, 378, 372), (372, 378, 379, 373), (373, 379, 374, 368), (374, 380, 381, 375), (375, 381, 382, 376), (376, 382, 383, 377), (377, 383, 384, 378), (378, 384, 385, 379), (379, 385, 380, 374), (380, 314, 315, 381), (381, 315, 316, 382), (382, 316, 317, 383), (383, 317, 318, 384), (384, 318, 319, 385), (385, 319, 314, 380), (386, 392, 393, 387), (387, 393, 394, 388), (388, 394, 395, 389), (389, 395, 396, 390), (390, 396, 397, 391), (391, 397, 392, 386), (392, 398, 399, 393), (393, 399, 400, 394), (394, 400, 401, 395), (395, 401, 402, 396), (396, 402, 403, 397), (397, 403, 398, 392), (398, 404, 405, 399), (399, 405, 406, 400), (400, 406, 407, 401), (401, 407, 408, 402), (402, 408, 409, 403), (403, 409, 404, 398), (404, 410, 411, 405), (405, 411, 412, 406), (406, 412, 413, 407), (407, 413, 414, 408), (408, 414, 415, 409), (409, 415, 410, 404), (410, 416, 417, 411), (411, 417, 418, 412), (412, 418, 419, 413), (413, 419, 420, 414), (414, 420, 421, 415), (415, 421, 416, 410), (416, 422, 423, 417), (417, 423, 424, 418), (418, 424, 425, 419), (419, 425, 426, 420), (420, 426, 427, 421), (421, 427, 422, 416), (422, 428, 429, 423), (423, 429, 430, 424), (424, 430, 431, 425), (425, 431, 432, 426), (426, 432, 433, 427), (427, 433, 428, 422), (428, 434, 435, 429), (429, 435, 436, 430), (430, 436, 437, 431), (431, 437, 438, 432), (432, 438, 439, 433), (433, 439, 434, 428), (434, 440, 441, 435), (435, 441, 442, 436), (436, 442, 443, 437), (437, 443, 444, 438), (438, 444, 445, 439), (439, 445, 440, 434), (440, 446, 447, 441), (441, 447, 448, 442), (442, 448, 449, 443), (443, 449, 450, 444), (444, 450, 451, 445), (445, 451, 446, 440), (446, 452, 453, 447), (447, 453, 454, 448), (448, 454, 455, 449), (449, 455, 456, 450), (450, 456, 457, 451), (451, 457, 452, 446), (452, 386, 387, 453), (453, 387, 388, 454), (454, 388, 389, 455), (455, 389, 390, 456), (456, 390, 391, 457), (457, 391, 386, 452), (458, 464, 465, 459), (459, 465, 466, 460), (460, 466, 467, 461), (461, 467, 468, 462), (462, 468, 469, 463), (463, 469, 464, 458), (464, 470, 471, 465), (465, 471, 472, 466), (466, 472, 473, 467), (467, 473, 474, 468), (468, 474, 475, 469), (469, 475, 470, 464), (470, 476, 477, 471), (471, 477, 478, 472), (472, 478, 479, 473), (473, 479, 480, 474), (474, 480, 481, 475), (475, 481, 476, 470), (476, 482, 483, 477), (477, 483, 484, 478), (478, 484, 485, 479), (479, 485, 486, 480), (480, 486, 487, 481), (481, 487, 482, 476), (482, 488, 489, 483), (483, 489, 490, 484), (484, 490, 491, 485), (485, 491, 492, 486), (486, 492, 493, 487), (487, 493, 488, 482), (488, 494, 495, 489), (489, 495, 496, 490), (490, 496, 497, 491), (491, 497, 498, 492), (492, 498, 499, 493), (493, 499, 494, 488), (494, 500, 501, 495), (495, 501, 502, 496), (496, 502, 503, 497), (497, 503, 504, 498), (498, 504, 505, 499), (499, 505, 500, 494), (500, 506, 507, 501), (501, 507, 508, 502), (502, 508, 509, 503), (503, 509, 510, 504), (504, 510, 511, 505), (505, 511, 506, 500), (506, 512, 513, 507), (507, 513, 514, 508), (508, 514, 515, 509), (509, 515, 516, 510), (510, 516, 517, 511), (511, 517, 512, 506), (512, 518, 519, 513), (513, 519, 520, 514), (514, 520, 521, 515), (515, 521, 522, 516), (516, 522, 523, 517), (517, 523, 518, 512), (518, 524, 525, 519), (519, 525, 526, 520), (520, 526, 527, 521), (521, 527, 528, 522), (522, 528, 529, 523), (523, 529, 524, 518), (524, 458, 459, 525), (525, 459, 460, 526), (526, 460, 461, 527), (527, 461, 462, 528), (528, 462, 463, 529), (529, 463, 458, 524), (530, 531, 537, 536), (531, 532, 538, 537), (532, 533, 539, 538), (533, 534, 540, 539), (534, 535, 541, 540), (535, 530, 536, 541), (536, 537, 543, 542), (537, 538, 544, 543), (538, 539, 545, 544), (539, 540, 546, 545), (540, 541, 547, 546), (541, 536, 542, 547), (542, 543, 549, 548), (543, 544, 550, 549), (544, 545, 551, 550), (545, 546, 552, 551), (546, 547, 553, 552), (547, 542, 548, 553), (548, 549, 555, 554), (549, 550, 556, 555), (550, 551, 557, 556), (551, 552, 558, 557), (552, 553, 559, 558), (553, 548, 554, 559), (554, 555, 561, 560), (555, 556, 562, 561), (556, 557, 563, 562), (557, 558, 564, 563), (558, 559, 565, 564), (559, 554, 560, 565), (560, 561, 567, 566), (561, 562, 568, 567), (562, 563, 569, 568), (563, 564, 570, 569), (564, 565, 571, 570), (565, 560, 566, 571), (566, 567, 573, 572), (567, 568, 574, 573), (568, 569, 575, 574), (569, 570, 576, 575), (570, 571, 577, 576), (571, 566, 572, 577), (572, 573, 579, 578), (573, 574, 580, 579), (574, 575, 581, 580), (575, 576, 582, 581), (576, 577, 583, 582), (577, 572, 578, 583), (578, 579, 585, 584), (579, 580, 586, 585), (580, 581, 587, 586), (581, 582, 588, 587), (582, 583, 589, 588), (583, 578, 584, 589), (584, 585, 591, 590), (585, 586, 592, 591), (586, 587, 593, 592), (587, 588, 594, 593), (588, 589, 595, 594), (589, 584, 590, 595), (590, 591, 597, 596), (591, 592, 598, 597), (592, 593, 599, 598), (593, 594, 600, 599), (594, 595, 601, 600), (595, 590, 596, 601), (596, 597, 531, 530), (597, 598, 532, 531), (598, 599, 533, 532), (599, 600, 534, 533), (600, 601, 535, 534), (601, 596, 530, 535), (602, 603, 609, 608), (603, 604, 610, 609), (604, 605, 611, 610), (605, 606, 612, 611), (606, 607, 613, 612), (607, 602, 608, 613), (608, 609, 615, 614), (609, 610, 616, 615), (610, 611, 617, 616), (611, 612, 618, 617), (612, 613, 619, 618), (613, 608, 614, 619), (614, 615, 621, 620), (615, 616, 622, 621), (616, 617, 623, 622), (617, 618, 624, 623), (618, 619, 625, 624), (619, 614, 620, 625), (620, 621, 627, 626), (621, 622, 628, 627), (622, 623, 629, 628), (623, 624, 630, 629), (624, 625, 631, 630), (625, 620, 626, 631), (626, 627, 633, 632), (627, 628, 634, 633), (628, 629, 635, 634), (629, 630, 636, 635), (630, 631, 637, 636), (631, 626, 632, 637), (632, 633, 639, 638), (633, 634, 640, 639), (634, 635, 641, 640), (635, 636, 642, 641), (636, 637, 643, 642), (637, 632, 638, 643), (638, 639, 645, 644), (639, 640, 646, 645), (640, 641, 647, 646), (641, 642, 648, 647), (642, 643, 649, 648), (643, 638, 644, 649), (644, 645, 651, 650), (645, 646, 652, 651), (646, 647, 653, 652), (647, 648, 654, 653), (648, 649, 655, 654), (649, 644, 650, 655), (650, 651, 657, 656), (651, 652, 658, 657), (652, 653, 659, 658), (653, 654, 660, 659), (654, 655, 661, 660), (655, 650, 656, 661), (656, 657, 663, 662), (657, 658, 664, 663), (658, 659, 665, 664), (659, 660, 666, 665), (660, 661, 667, 666), (661, 656, 662, 667), (662, 663, 669, 668), (663, 664, 670, 669), (664, 665, 671, 670), (665, 666, 672, 671), (666, 667, 673, 672), (667, 662, 668, 673), (668, 669, 603, 602), (669, 670, 604, 603), (670, 671, 605, 604), (671, 672, 606, 605), (672, 673, 607, 606), (673, 668, 602, 607), (674, 675, 681, 680), (675, 676, 682, 681), (676, 677, 683, 682), (677, 678, 684, 683), (678, 679, 685, 684), (679, 674, 680, 685), (680, 681, 687, 686), (681, 682, 688, 687), (682, 683, 689, 688), (683, 684, 690, 689), (684, 685, 691, 690), (685, 680, 686, 691), (686, 687, 693, 692), (687, 688, 694, 693), (688, 689, 695, 694), (689, 690, 696, 695), (690, 691, 697, 696), (691, 686, 692, 697), (692, 693, 699, 698), (693, 694, 700, 699), (694, 695, 701, 700), (695, 696, 702, 701), (696, 697, 703, 702), (697, 692, 698, 703), (698, 699, 705, 704), (699, 700, 706, 705), (700, 701, 707, 706), (701, 702, 708, 707), (702, 703, 709, 708), (703, 698, 704, 709), (704, 705, 711, 710), (705, 706, 712, 711), (706, 707, 713, 712), (707, 708, 714, 713), (708, 709, 715, 714), (709, 704, 710, 715), (710, 711, 717, 716), (711, 712, 718, 717), (712, 713, 719, 718), (713, 714, 720, 719), (714, 715, 721, 720), (715, 710, 716, 721), (716, 717, 723, 722), (717, 718, 724, 723), (718, 719, 725, 724), (719, 720, 726, 725), (720, 721, 727, 726), (721, 716, 722, 727), (722, 723, 729, 728), (723, 724, 730, 729), (724, 725, 731, 730), (725, 726, 732, 731), (726, 727, 733, 732), (727, 722, 728, 733), (728, 729, 735, 734), (729, 730, 736, 735), (730, 731, 737, 736), (731, 732, 738, 737), (732, 733, 739, 738), (733, 728, 734, 739), (734, 735, 741, 740), (735, 736, 742, 741), (736, 737, 743, 742), (737, 738, 744, 743), (738, 739, 745, 744), (739, 734, 740, 745), (740, 741, 675, 674), (741, 742, 676, 675), (742, 743, 677, 676), (743, 744, 678, 677), (744, 745, 679, 678), (745, 740, 674, 679)])
me_torus_001.polygons.foreach_set('use_smooth', [True] * 756)
_uv = me_torus_001.uv_layers.new(name='UVMap')
_uv.uv.foreach_set('vector', [0.5, 0.5, 0.5833, 0.5, 0.5833, 0.6667, 0.5, 0.6667, 0.5, 0.6667, 0.5833, 0.6667, 0.5833, 0.8333, 0.5, 0.8333, 0.5, 0.8333, 0.5833, 0.8333, 0.5833, 1.0, 0.5, 1.0, 0.5, -1.11e-16, 0.5833, -1.11e-16, 0.5833, 0.1667, 0.5, 0.1667, 0.5, 0.1667, 0.5833, 0.1667, 0.5833, 0.3333, 0.5, 0.3333, 0.5, 0.3333, 0.5833, 0.3333, 0.5833, 0.5, 0.5, 0.5, 0.5833, 0.5, 0.6667, 0.5, 0.6667, 0.6667, 0.5833, 0.6667, 0.5833, 0.6667, 0.6667, 0.6667, 0.6667, 0.8333, 0.5833, 0.8333, 0.5833, 0.8333, 0.6667, 0.8333, 0.6667, 1.0, 0.5833, 1.0, 0.5833, -1.11e-16, 0.6667, -1.11e-16, 0.6667, 0.1667, 0.5833, 0.1667, 0.5833, 0.1667, 0.6667, 0.1667, 0.6667, 0.3333, 0.5833, 0.3333, 0.5833, 0.3333, 0.6667, 0.3333, 0.6667, 0.5, 0.5833, 0.5, 0.6667, 0.5, 0.75, 0.5, 0.75, 0.6667, 0.6667, 0.6667, 0.6667, 0.6667, 0.75, 0.6667, 0.75, 0.8333, 0.6667, 0.8333, 0.6667, 0.8333, 0.75, 0.8333, 0.75, 1.0, 0.6667, 1.0, 0.6667, -1.11e-16, 0.75, -1.11e-16, 0.75, 0.1667, 0.6667, 0.1667, 0.6667, 0.1667, 0.75, 0.1667, 0.75, 0.3333, 0.6667, 0.3333, 0.6667, 0.3333, 0.75, 0.3333, 0.75, 0.5, 0.6667, 0.5, 0.75, 0.5, 0.8333, 0.5, 0.8333, 0.6667, 0.75, 0.6667, 0.75, 0.6667, 0.8333, 0.6667, 0.8333, 0.8333, 0.75, 0.8333, 0.75, 0.8333, 0.8333, 0.8333, 0.8333, 1.0, 0.75, 1.0, 0.75, -1.11e-16, 0.8333, -1.11e-16, 0.8333, 0.1667, 0.75, 0.1667, 0.75, 0.1667, 0.8333, 0.1667, 0.8333, 0.3333, 0.75, 0.3333, 0.75, 0.3333, 0.8333, 0.3333, 0.8333, 0.5, 0.75, 0.5, 0.8333, 0.5, 0.9167, 0.5, 0.9167, 0.6667, 0.8333, 0.6667, 0.8333, 0.6667, 0.9167, 0.6667, 0.9167, 0.8333, 0.8333, 0.8333, 0.8333, 0.8333, 0.9167, 0.8333, 0.9167, 1.0, 0.8333, 1.0, 0.8333, -1.11e-16, 0.9167, -1.11e-16, 0.9167, 0.1667, 0.8333, 0.1667, 0.8333, 0.1667, 0.9167, 0.1667, 0.9167, 0.3333, 0.8333, 0.3333, 0.8333, 0.3333, 0.9167, 0.3333, 0.9167, 0.5, 0.8333, 0.5, 0.9167, 0.5, 1.0, 0.5, 1.0, 0.6667, 0.9167, 0.6667, 0.9167, 0.6667, 1.0, 0.6667, 1.0, 0.8333, 0.9167, 0.8333, 0.9167, 0.8333, 1.0, 0.8333, 1.0, 1.0, 0.9167, 1.0, 0.9167, -1.11e-16, 1.0, -1.11e-16, 1.0, 0.1667, 0.9167, 0.1667, 0.9167, 0.1667, 1.0, 0.1667, 1.0, 0.3333, 0.9167, 0.3333, 0.9167, 0.3333, 1.0, 0.3333, 1.0, 0.5, 0.9167, 0.5, 2.22e-16, 0.5, 0.08333, 0.5, 0.08333, 0.6667, 2.22e-16, 0.6667, 2.22e-16, 0.6667, 0.08333, 0.6667, 0.08333, 0.8333, 2.22e-16, 0.8333, 2.22e-16, 0.8333, 0.08333, 0.8333, 0.08333, 1.0, 2.22e-16, 1.0, 2.22e-16, -1.11e-16, 0.08333, -1.11e-16, 0.08333, 0.1667, 2.22e-16, 0.1667, 2.22e-16, 0.1667, 0.08333, 0.1667, 0.08333, 0.3333, 2.22e-16, 0.3333, 2.22e-16, 0.3333, 0.08333, 0.3333, 0.08333, 0.5, 2.22e-16, 0.5, 0.08333, 0.5, 0.1667, 0.5, 0.1667, 0.6667, 0.08333, 0.6667, 0.08333, 0.6667, 0.1667, 0.6667, 0.1667, 0.8333, 0.08333, 0.8333, 0.08333, 0.8333, 0.1667, 0.8333, 0.1667, 1.0, 0.08333, 1.0, 0.08333, -1.11e-16, 0.1667, -1.11e-16, 0.1667, 0.1667, 0.08333, 0.1667, 0.08333, 0.1667, 0.1667, 0.1667, 0.1667, 0.3333, 0.08333, 0.3333, 0.08333, 0.3333, 0.1667, 0.3333, 0.1667, 0.5, 0.08333, 0.5, 0.1667, 0.5, 0.25, 0.5, 0.25, 0.6667, 0.1667, 0.6667, 0.1667, 0.6667, 0.25, 0.6667, 0.25, 0.8333, 0.1667, 0.8333, 0.1667, 0.8333, 0.25, 0.8333, 0.25, 1.0, 0.1667, 1.0, 0.1667, -1.11e-16, 0.25, -1.11e-16, 0.25, 0.1667, 0.1667, 0.1667, 0.1667, 0.1667, 0.25, 0.1667, 0.25, 0.3333, 0.1667, 0.3333, 0.1667, 0.3333, 0.25, 0.3333, 0.25, 0.5, 0.1667, 0.5, 0.25, 0.5, 0.3333, 0.5, 0.3333, 0.6667, 0.25, 0.6667, 0.25, 0.6667, 0.3333, 0.6667, 0.3333, 0.8333, 0.25, 0.8333, 0.25, 0.8333, 0.3333, 0.8333, 0.3333, 1.0, 0.25, 1.0, 0.25, -1.11e-16, 0.3333, -1.11e-16, 0.3333, 0.1667, 0.25, 0.1667, 0.25, 0.1667, 0.3333, 0.1667, 0.3333, 0.3333, 0.25, 0.3333, 0.25, 0.3333, 0.3333, 0.3333, 0.3333, 0.5, 0.25, 0.5, 0.3333, 0.5, 0.4167, 0.5, 0.4167, 0.6667, 0.3333, 0.6667, 0.3333, 0.6667, 0.4167, 0.6667, 0.4167, 0.8333, 0.3333, 0.8333, 0.3333, 0.8333, 0.4167, 0.8333, 0.4167, 1.0, 0.3333, 1.0, 0.3333, -1.11e-16, 0.4167, -1.11e-16, 0.4167, 0.1667, 0.3333, 0.1667, 0.3333, 0.1667, 0.4167, 0.1667, 0.4167, 0.3333, 0.3333, 0.3333, 0.3333, 0.3333, 0.4167, 0.3333, 0.4167, 0.5, 0.3333, 0.5, 0.4167, 0.5, 0.5, 0.5, 0.5, 0.6667, 0.4167, 0.6667, 0.4167, 0.6667, 0.5, 0.6667, 0.5, 0.8333, 0.4167, 0.8333, 0.4167, 0.8333, 0.5, 0.8333, 0.5, 1.0, 0.4167, 1.0, 0.4167, -1.11e-16, 0.5, -1.11e-16, 0.5, 0.1667, 0.4167, 0.1667, 0.4167, 0.1667, 0.5, 0.1667, 0.5, 0.3333, 0.4167, 0.3333, 0.4167, 0.3333, 0.5, 0.3333, 0.5, 0.5, 0.4167, 0.5, 0.5, 0.5, 0.5, 0.6667, 0.5833, 0.6667, 0.5833, 0.5, 0.5, 0.6667, 0.5, 0.8333, 0.5833, 0.8333, 0.5833, 0.6667, 0.5, 0.8333, 0.5, 1.0, 0.5833, 1.0, 0.5833, 0.8333, 0.5, -1.11e-16, 0.5, 0.1667, 0.5833, 0.1667, 0.5833, -1.11e-16, 0.5, 0.1667, 0.5, 0.3333, 0.5833, 0.3333, 0.5833, 0.1667, 0.5, 0.3333, 0.5, 0.5, 0.5833, 0.5, 0.5833, 0.3333, 0.5833, 0.5, 0.5833, 0.6667, 0.6667, 0.6667, 0.6667, 0.5, 0.5833, 0.6667, 0.5833, 0.8333, 0.6667, 0.8333, 0.6667, 0.6667, 0.5833, 0.8333, 0.5833, 1.0, 0.6667, 1.0, 0.6667, 0.8333, 0.5833, -1.11e-16, 0.5833, 0.1667, 0.6667, 0.1667, 0.6667, -1.11e-16, 0.5833, 0.1667, 0.5833, 0.3333, 0.6667, 0.3333, 0.6667, 0.1667, 0.5833, 0.3333, 0.5833, 0.5, 0.6667, 0.5, 0.6667, 0.3333, 0.6667, 0.5, 0.6667, 0.6667, 0.75, 0.6667, 0.75, 0.5, 0.6667, 0.6667, 0.6667, 0.8333, 0.75, 0.8333, 0.75, 0.6667, 0.6667, 0.8333, 0.6667, 1.0, 0.75, 1.0, 0.75, 0.8333, 0.6667, -1.11e-16, 0.6667, 0.1667, 0.75, 0.1667, 0.75, -1.11e-16, 0.6667, 0.1667, 0.6667, 0.3333, 0.75, 0.3333, 0.75, 0.1667, 0.6667, 0.3333, 0.6667, 0.5, 0.75, 0.5, 0.75, 0.3333, 0.75, 0.5, 0.75, 0.6667, 0.8333, 0.6667, 0.8333, 0.5, 0.75, 0.6667, 0.75, 0.8333, 0.8333, 0.8333, 0.8333, 0.6667, 0.75, 0.8333, 0.75, 1.0, 0.8333, 1.0, 0.8333, 0.8333, 0.75, -1.11e-16, 0.75, 0.1667, 0.8333, 0.1667, 0.8333, -1.11e-16, 0.75, 0.1667, 0.75, 0.3333, 0.8333, 0.3333, 0.8333, 0.1667, 0.75, 0.3333, 0.75, 0.5, 0.8333, 0.5, 0.8333, 0.3333, 0.8333, 0.5, 0.8333, 0.6667, 0.9167, 0.6667, 0.9167, 0.5, 0.8333, 0.6667, 0.8333, 0.8333, 0.9167, 0.8333, 0.9167, 0.6667, 0.8333, 0.8333, 0.8333, 1.0, 0.9167, 1.0, 0.9167, 0.8333, 0.8333, -1.11e-16, 0.8333, 0.1667, 0.9167, 0.1667, 0.9167, -1.11e-16, 0.8333, 0.1667, 0.8333, 0.3333, 0.9167, 0.3333, 0.9167, 0.1667, 0.8333, 0.3333, 0.8333, 0.5, 0.9167, 0.5, 0.9167, 0.3333, 0.9167, 0.5, 0.9167, 0.6667, 1.0, 0.6667, 1.0, 0.5, 0.9167, 0.6667, 0.9167, 0.8333, 1.0, 0.8333, 1.0, 0.6667, 0.9167, 0.8333, 0.9167, 1.0, 1.0, 1.0, 1.0, 0.8333, 0.9167, -1.11e-16, 0.9167, 0.1667, 1.0, 0.1667, 1.0, -1.11e-16, 0.9167, 0.1667, 0.9167, 0.3333, 1.0, 0.3333, 1.0, 0.1667, 0.9167, 0.3333, 0.9167, 0.5, 1.0, 0.5, 1.0, 0.3333, 2.22e-16, 0.5, 2.22e-16, 0.6667, 0.08333, 0.6667, 0.08333, 0.5, 2.22e-16, 0.6667, 2.22e-16, 0.8333, 0.08333, 0.8333, 0.08333, 0.6667, 2.22e-16, 0.8333, 2.22e-16, 1.0, 0.08333, 1.0, 0.08333, 0.8333, 2.22e-16, -1.11e-16, 2.22e-16, 0.1667, 0.08333, 0.1667, 0.08333, -1.11e-16, 2.22e-16, 0.1667, 2.22e-16, 0.3333, 0.08333, 0.3333, 0.08333, 0.1667, 2.22e-16, 0.3333, 2.22e-16, 0.5, 0.08333, 0.5, 0.08333, 0.3333, 0.08333, 0.5, 0.08333, 0.6667, 0.1667, 0.6667, 0.1667, 0.5, 0.08333, 0.6667, 0.08333, 0.8333, 0.1667, 0.8333, 0.1667, 0.6667, 0.08333, 0.8333, 0.08333, 1.0, 0.1667, 1.0, 0.1667, 0.8333, 0.08333, -1.11e-16, 0.08333, 0.1667, 0.1667, 0.1667, 0.1667, -1.11e-16, 0.08333, 0.1667, 0.08333, 0.3333, 0.1667, 0.3333, 0.1667, 0.1667, 0.08333, 0.3333, 0.08333, 0.5, 0.1667, 0.5, 0.1667, 0.3333, 0.1667, 0.5, 0.1667, 0.6667, 0.25, 0.6667, 0.25, 0.5, 0.1667, 0.6667, 0.1667, 0.8333, 0.25, 0.8333, 0.25, 0.6667, 0.1667, 0.8333, 0.1667, 1.0, 0.25, 1.0, 0.25, 0.8333, 0.1667, -1.11e-16, 0.1667, 0.1667, 0.25, 0.1667, 0.25, -1.11e-16, 0.1667, 0.1667, 0.1667, 0.3333, 0.25, 0.3333, 0.25, 0.1667, 0.1667, 0.3333, 0.1667, 0.5, 0.25, 0.5, 0.25, 0.3333, 0.25, 0.5, 0.25, 0.6667, 0.3333, 0.6667, 0.3333, 0.5, 0.25, 0.6667, 0.25, 0.8333, 0.3333, 0.8333, 0.3333, 0.6667, 0.25, 0.8333, 0.25, 1.0, 0.3333, 1.0, 0.3333, 0.8333, 0.25, -1.11e-16, 0.25, 0.1667, 0.3333, 0.1667, 0.3333, -1.11e-16, 0.25, 0.1667, 0.25, 0.3333, 0.3333, 0.3333, 0.3333, 0.1667, 0.25, 0.3333, 0.25, 0.5, 0.3333, 0.5, 0.3333, 0.3333, 0.3333, 0.5, 0.3333, 0.6667, 0.4167, 0.6667, 0.4167, 0.5, 0.3333, 0.6667, 0.3333, 0.8333, 0.4167, 0.8333, 0.4167, 0.6667, 0.3333, 0.8333, 0.3333, 1.0, 0.4167, 1.0, 0.4167, 0.8333, 0.3333, -1.11e-16, 0.3333, 0.1667, 0.4167, 0.1667, 0.4167, -1.11e-16, 0.3333, 0.1667, 0.3333, 0.3333, 0.4167, 0.3333, 0.4167, 0.1667, 0.3333, 0.3333, 0.3333, 0.5, 0.4167, 0.5, 0.4167, 0.3333, 0.4167, 0.5, 0.4167, 0.6667, 0.5, 0.6667, 0.5, 0.5, 0.4167, 0.6667, 0.4167, 0.8333, 0.5, 0.8333, 0.5, 0.6667, 0.4167, 0.8333, 0.4167, 1.0, 0.5, 1.0, 0.5, 0.8333, 0.4167, -1.11e-16, 0.4167, 0.1667, 0.5, 0.1667, 0.5, -1.11e-16, 0.4167, 0.1667, 0.4167, 0.3333, 0.5, 0.3333, 0.5, 0.1667, 0.4167, 0.3333, 0.4167, 0.5, 0.5, 0.5, 0.5, 0.3333, 0.75, 0.125, 0.75, 0.25, 0.6667, 0.25, 0.6667, 0.125, 0.75, 0.375, 0.75, 0.5, 0.6667, 0.5, 0.6667, 0.375, 0.7083, 0.0, 0.75, 0.125, 0.6667, 0.125, 0.75, 0.25, 0.75, 0.375, 0.6667, 0.375, 0.6667, 0.25, 0.625, 0.0, 0.6667, 0.125, 0.5833, 0.125, 0.6667, 0.25, 0.6667, 0.375, 0.5833, 0.375, 0.5833, 0.25, 0.6667, 0.125, 0.6667, 0.25, 0.5833, 0.25, 0.5833, 0.125, 0.6667, 0.375, 0.6667, 0.5, 0.5833, 0.5, 0.5833, 0.375, 0.5833, 0.125, 0.5833, 0.25, 0.5, 0.25, 0.5, 0.125, 0.5833, 0.375, 0.5833, 0.5, 0.5, 0.5, 0.5, 0.375, 0.5417, 0.0, 0.5833, 0.125, 0.5, 0.125, 0.5833, 0.25, 0.5833, 0.375, 0.5, 0.375, 0.5, 0.25, 0.5, 0.125, 0.5, 0.25, 0.4167, 0.25, 0.4167, 0.125, 0.5, 0.375, 0.5, 0.5, 0.4167, 0.5, 0.4167, 0.375, 0.4583, 0.0, 0.5, 0.125, 0.4167, 0.125, 0.5, 0.25, 0.5, 0.375, 0.4167, 0.375, 0.4167, 0.25, 0.375, 0.0, 0.4167, 0.125, 0.3333, 0.125, 0.4167, 0.25, 0.4167, 0.375, 0.3333, 0.375, 0.3333, 0.25, 0.4167, 0.125, 0.4167, 0.25, 0.3333, 0.25, 0.3333, 0.125, 0.4167, 0.375, 0.4167, 0.5, 0.3333, 0.5, 0.3333, 0.375, 0.2917, 0.0, 0.3333, 0.125, 0.25, 0.125, 0.3333, 0.25, 0.3333, 0.375, 0.25, 0.375, 0.25, 0.25, 0.3333, 0.125, 0.3333, 0.25, 0.25, 0.25, 0.25, 0.125, 0.3333, 0.375, 0.3333, 0.5, 0.25, 0.5, 0.25, 0.375, 0.25, 0.125, 0.25, 0.25, 0.1667, 0.25, 0.1667, 0.125, 0.25, 0.375, 0.25, 0.5, 0.1667, 0.5, 0.1667, 0.375, 0.2083, 0.0, 0.25, 0.125, 0.1667, 0.125, 0.25, 0.25, 0.25, 0.375, 0.1667, 0.375, 0.1667, 0.25, 0.1667, 0.125, 0.1667, 0.25, 0.08333, 0.25, 0.08333, 0.125, 0.1667, 0.375, 0.1667, 0.5, 0.08333, 0.5, 0.08333, 0.375, 0.125, 0.0, 0.1667, 0.125, 0.08333, 0.125, 0.1667, 0.25, 0.1667, 0.375, 0.08333, 0.375, 0.08333, 0.25, 0.04167, 0.0, 0.08333, 0.125, 2.98e-08, 0.125, 0.08333, 0.25, 0.08333, 0.375, 2.98e-08, 0.375, 0.0, 0.25, 0.08333, 0.125, 0.08333, 0.25, 0.0, 0.25, 2.98e-08, 0.125, 0.08333, 0.375, 0.08333, 0.5, 0.0, 0.5, 2.98e-08, 0.375, 1.0, 0.25, 1.0, 0.375, 0.9167, 0.375, 0.9167, 0.25, 0.3333, 0.5, 0.4167, 0.5, 0.4167, 0.5, 0.3333, 0.5, 0.25, 0.5, 0.3333, 0.5, 0.3333, 0.5, 0.25, 0.5, 1.0, 0.125, 1.0, 0.25, 0.9167, 0.25, 0.9167, 0.125, 1.0, 0.375, 1.0, 0.5, 0.9167, 0.5, 0.9167, 0.375, 0.5833, 0.5, 0.6667, 0.5, 0.6667, 0.5, 0.5833, 0.5, 0.8333, 0.5, 0.9167, 0.5, 0.9167, 0.5, 0.8333, 0.5, 0.9583, 0.0, 1.0, 0.125, 0.9167, 0.125, 0.9167, 0.125, 0.9167, 0.25, 0.8333, 0.25, 0.8333, 0.125, 0.9167, 0.375, 0.9167, 0.5, 0.8333, 0.5, 0.8333, 0.375, 0.5, 0.5, 0.5833, 0.5, 0.5833, 0.5, 0.5, 0.5, 0.9167, 0.5, 1.0, 0.5, 1.0, 0.5, 0.9167, 0.5, 0.875, 0.0, 0.9167, 0.125, 0.8333, 0.125, 0.9167, 0.25, 0.9167, 0.375, 0.8333, 0.375, 0.8333, 0.25, 0.6667, 0.5, 0.75, 0.5, 0.75, 0.5, 0.6667, 0.5, 0.1667, 0.5, 0.25, 0.5, 0.25, 0.5, 0.1667, 0.5, 0.8333, 0.375, 0.8333, 0.5, 0.75, 0.5, 0.75, 0.375, 0.0, 0.5, 0.08333, 0.5, 0.08333, 0.5, 0.0, 0.5, 0.4167, 0.5, 0.5, 0.5, 0.5, 0.5, 0.4167, 0.5, 0.7917, 0.0, 0.8333, 0.125, 0.75, 0.125, 0.8333, 0.25, 0.8333, 0.375, 0.75, 0.375, 0.75, 0.25, 0.75, 0.5, 0.8333, 0.5, 0.8333, 0.5, 0.75, 0.5, 0.08333, 0.5, 0.1667, 0.5, 0.1667, 0.5, 0.08333, 0.5, 0.8333, 0.125, 0.8333, 0.25, 0.75, 0.25, 0.75, 0.125, 0.75, 0.625, 0.75, 0.75, 0.6667, 0.75, 0.6667, 0.625, 0.75, 0.875, 0.7083, 1.0, 0.6667, 0.875, 0.75, 0.5, 0.75, 0.625, 0.6667, 0.625, 0.6667, 0.5, 0.75, 0.75, 0.75, 0.875, 0.6667, 0.875, 0.6667, 0.75, 0.6667, 0.5, 0.6667, 0.625, 0.5833, 0.625, 0.5833, 0.5, 0.6667, 0.75, 0.6667, 0.875, 0.5833, 0.875, 0.5833, 0.75, 0.6667, 0.625, 0.6667, 0.75, 0.5833, 0.75, 0.5833, 0.625, 0.6667, 0.875, 0.625, 1.0, 0.5833, 0.875, 0.5833, 0.5, 0.5833, 0.625, 0.5, 0.625, 0.5, 0.5, 0.5833, 0.75, 0.5833, 0.875, 0.5, 0.875, 0.5, 0.75, 0.5833, 0.625, 0.5833, 0.75, 0.5, 0.75, 0.5, 0.625, 0.5833, 0.875, 0.5417, 1.0, 0.5, 0.875, 0.5, 0.625, 0.5, 0.75, 0.4167, 0.75, 0.4167, 0.625, 0.5, 0.875, 0.4583, 1.0, 0.4167, 0.875, 0.5, 0.5, 0.5, 0.625, 0.4167, 0.625, 0.4167, 0.5, 0.5, 0.75, 0.5, 0.875, 0.4167, 0.875, 0.4167, 0.75, 0.4167, 0.625, 0.4167, 0.75, 0.3333, 0.75, 0.3333, 0.625, 0.4167, 0.875, 0.375, 1.0, 0.3333, 0.875, 0.4167, 0.5, 0.4167, 0.625, 0.3333, 0.625, 0.3333, 0.5, 0.4167, 0.75, 0.4167, 0.875, 0.3333, 0.875, 0.3333, 0.75, 0.3333, 0.5, 0.3333, 0.625, 0.25, 0.625, 0.25, 0.5, 0.3333, 0.75, 0.3333, 0.875, 0.25, 0.875, 0.25, 0.75, 0.3333, 0.625, 0.3333, 0.75, 0.25, 0.75, 0.25, 0.625, 0.3333, 0.875, 0.2917, 1.0, 0.25, 0.875, 0.25, 0.75, 0.25, 0.875, 0.1667, 0.875, 0.1667, 0.75, 0.25, 0.625, 0.25, 0.75, 0.1667, 0.75, 0.1667, 0.625, 0.25, 0.875, 0.2083, 1.0, 0.1667, 0.875, 0.25, 0.5, 0.25, 0.625, 0.1667, 0.625, 0.1667, 0.5, 0.1667, 0.625, 0.1667, 0.75, 0.08333, 0.75, 0.08333, 0.625, 0.1667, 0.875, 0.125, 1.0, 0.08333, 0.875, 0.1667, 0.5, 0.1667, 0.625, 0.08333, 0.625, 0.08333, 0.5, 0.1667, 0.75, 0.1667, 0.875, 0.08333, 0.875, 0.08333, 0.75, 0.08333, 0.875, 0.04167, 1.0, 2.98e-08, 0.875, 0.08333, 0.5, 0.08333, 0.625, 2.98e-08, 0.625, 0.0, 0.5, 0.08333, 0.75, 0.08333, 0.875, 2.98e-08, 0.875, 0.0, 0.75, 0.08333, 0.625, 0.08333, 0.75, 0.0, 0.75, 2.98e-08, 0.625, 1.0, 0.5, 1.0, 0.625, 0.9167, 0.625, 0.9167, 0.5, 1.0, 0.75, 1.0, 0.875, 0.9167, 0.875, 0.9167, 0.75, 1.0, 0.625, 1.0, 0.75, 0.9167, 0.75, 0.9167, 0.625, 1.0, 0.875, 0.9583, 1.0, 0.9167, 0.875, 0.9167, 0.625, 0.9167, 0.75, 0.8333, 0.75, 0.8333, 0.625, 0.9167, 0.875, 0.875, 1.0, 0.8333, 0.875, 0.9167, 0.5, 0.9167, 0.625, 0.8333, 0.625, 0.8333, 0.5, 0.9167, 0.75, 0.9167, 0.875, 0.8333, 0.875, 0.8333, 0.75, 0.8333, 0.625, 0.8333, 0.75, 0.75, 0.75, 0.75, 0.625, 0.8333, 0.875, 0.7917, 1.0, 0.75, 0.875, 0.8333, 0.5, 0.8333, 0.625, 0.75, 0.625, 0.75, 0.5, 0.8333, 0.75, 0.8333, 0.875, 0.75, 0.875, 0.75, 0.75, 0.5, 0.5, 0.5833, 0.5, 0.5833, 0.6667, 0.5, 0.6667, 0.5, 0.6667, 0.5833, 0.6667, 0.5833, 0.8333, 0.5, 0.8333, 0.5, 0.8333, 0.5833, 0.8333, 0.5833, 1.0, 0.5, 1.0, 0.5, -1.11e-16, 0.5833, -1.11e-16, 0.5833, 0.1667, 0.5, 0.1667, 0.5, 0.1667, 0.5833, 0.1667, 0.5833, 0.3333, 0.5, 0.3333, 0.5, 0.3333, 0.5833, 0.3333, 0.5833, 0.5, 0.5, 0.5, 0.5833, 0.5, 0.6667, 0.5, 0.6667, 0.6667, 0.5833, 0.6667, 0.5833, 0.6667, 0.6667, 0.6667, 0.6667, 0.8333, 0.5833, 0.8333, 0.5833, 0.8333, 0.6667, 0.8333, 0.6667, 1.0, 0.5833, 1.0, 0.5833, -1.11e-16, 0.6667, -1.11e-16, 0.6667, 0.1667, 0.5833, 0.1667, 0.5833, 0.1667, 0.6667, 0.1667, 0.6667, 0.3333, 0.5833, 0.3333, 0.5833, 0.3333, 0.6667, 0.3333, 0.6667, 0.5, 0.5833, 0.5, 0.6667, 0.5, 0.75, 0.5, 0.75, 0.6667, 0.6667, 0.6667, 0.6667, 0.6667, 0.75, 0.6667, 0.75, 0.8333, 0.6667, 0.8333, 0.6667, 0.8333, 0.75, 0.8333, 0.75, 1.0, 0.6667, 1.0, 0.6667, -1.11e-16, 0.75, -1.11e-16, 0.75, 0.1667, 0.6667, 0.1667, 0.6667, 0.1667, 0.75, 0.1667, 0.75, 0.3333, 0.6667, 0.3333, 0.6667, 0.3333, 0.75, 0.3333, 0.75, 0.5, 0.6667, 0.5, 0.75, 0.5, 0.8333, 0.5, 0.8333, 0.6667, 0.75, 0.6667, 0.75, 0.6667, 0.8333, 0.6667, 0.8333, 0.8333, 0.75, 0.8333, 0.75, 0.8333, 0.8333, 0.8333, 0.8333, 1.0, 0.75, 1.0, 0.75, -1.11e-16, 0.8333, -1.11e-16, 0.8333, 0.1667, 0.75, 0.1667, 0.75, 0.1667, 0.8333, 0.1667, 0.8333, 0.3333, 0.75, 0.3333, 0.75, 0.3333, 0.8333, 0.3333, 0.8333, 0.5, 0.75, 0.5, 0.8333, 0.5, 0.9167, 0.5, 0.9167, 0.6667, 0.8333, 0.6667, 0.8333, 0.6667, 0.9167, 0.6667, 0.9167, 0.8333, 0.8333, 0.8333, 0.8333, 0.8333, 0.9167, 0.8333, 0.9167, 1.0, 0.8333, 1.0, 0.8333, -1.11e-16, 0.9167, -1.11e-16, 0.9167, 0.1667, 0.8333, 0.1667, 0.8333, 0.1667, 0.9167, 0.1667, 0.9167, 0.3333, 0.8333, 0.3333, 0.8333, 0.3333, 0.9167, 0.3333, 0.9167, 0.5, 0.8333, 0.5, 0.9167, 0.5, 1.0, 0.5, 1.0, 0.6667, 0.9167, 0.6667, 0.9167, 0.6667, 1.0, 0.6667, 1.0, 0.8333, 0.9167, 0.8333, 0.9167, 0.8333, 1.0, 0.8333, 1.0, 1.0, 0.9167, 1.0, 0.9167, -1.11e-16, 1.0, -1.11e-16, 1.0, 0.1667, 0.9167, 0.1667, 0.9167, 0.1667, 1.0, 0.1667, 1.0, 0.3333, 0.9167, 0.3333, 0.9167, 0.3333, 1.0, 0.3333, 1.0, 0.5, 0.9167, 0.5, 2.22e-16, 0.5, 0.08333, 0.5, 0.08333, 0.6667, 2.22e-16, 0.6667, 2.22e-16, 0.6667, 0.08333, 0.6667, 0.08333, 0.8333, 2.22e-16, 0.8333, 2.22e-16, 0.8333, 0.08333, 0.8333, 0.08333, 1.0, 2.22e-16, 1.0, 2.22e-16, -1.11e-16, 0.08333, -1.11e-16, 0.08333, 0.1667, 2.22e-16, 0.1667, 2.22e-16, 0.1667, 0.08333, 0.1667, 0.08333, 0.3333, 2.22e-16, 0.3333, 2.22e-16, 0.3333, 0.08333, 0.3333, 0.08333, 0.5, 2.22e-16, 0.5, 0.08333, 0.5, 0.1667, 0.5, 0.1667, 0.6667, 0.08333, 0.6667, 0.08333, 0.6667, 0.1667, 0.6667, 0.1667, 0.8333, 0.08333, 0.8333, 0.08333, 0.8333, 0.1667, 0.8333, 0.1667, 1.0, 0.08333, 1.0, 0.08333, -1.11e-16, 0.1667, -1.11e-16, 0.1667, 0.1667, 0.08333, 0.1667, 0.08333, 0.1667, 0.1667, 0.1667, 0.1667, 0.3333, 0.08333, 0.3333, 0.08333, 0.3333, 0.1667, 0.3333, 0.1667, 0.5, 0.08333, 0.5, 0.1667, 0.5, 0.25, 0.5, 0.25, 0.6667, 0.1667, 0.6667, 0.1667, 0.6667, 0.25, 0.6667, 0.25, 0.8333, 0.1667, 0.8333, 0.1667, 0.8333, 0.25, 0.8333, 0.25, 1.0, 0.1667, 1.0, 0.1667, -1.11e-16, 0.25, -1.11e-16, 0.25, 0.1667, 0.1667, 0.1667, 0.1667, 0.1667, 0.25, 0.1667, 0.25, 0.3333, 0.1667, 0.3333, 0.1667, 0.3333, 0.25, 0.3333, 0.25, 0.5, 0.1667, 0.5, 0.25, 0.5, 0.3333, 0.5, 0.3333, 0.6667, 0.25, 0.6667, 0.25, 0.6667, 0.3333, 0.6667, 0.3333, 0.8333, 0.25, 0.8333, 0.25, 0.8333, 0.3333, 0.8333, 0.3333, 1.0, 0.25, 1.0, 0.25, -1.11e-16, 0.3333, -1.11e-16, 0.3333, 0.1667, 0.25, 0.1667, 0.25, 0.1667, 0.3333, 0.1667, 0.3333, 0.3333, 0.25, 0.3333, 0.25, 0.3333, 0.3333, 0.3333, 0.3333, 0.5, 0.25, 0.5, 0.3333, 0.5, 0.4167, 0.5, 0.4167, 0.6667, 0.3333, 0.6667, 0.3333, 0.6667, 0.4167, 0.6667, 0.4167, 0.8333, 0.3333, 0.8333, 0.3333, 0.8333, 0.4167, 0.8333, 0.4167, 1.0, 0.3333, 1.0, 0.3333, -1.11e-16, 0.4167, -1.11e-16, 0.4167, 0.1667, 0.3333, 0.1667, 0.3333, 0.1667, 0.4167, 0.1667, 0.4167, 0.3333, 0.3333, 0.3333, 0.3333, 0.3333, 0.4167, 0.3333, 0.4167, 0.5, 0.3333, 0.5, 0.4167, 0.5, 0.5, 0.5, 0.5, 0.6667, 0.4167, 0.6667, 0.4167, 0.6667, 0.5, 0.6667, 0.5, 0.8333, 0.4167, 0.8333, 0.4167, 0.8333, 0.5, 0.8333, 0.5, 1.0, 0.4167, 1.0, 0.4167, -1.11e-16, 0.5, -1.11e-16, 0.5, 0.1667, 0.4167, 0.1667, 0.4167, 0.1667, 0.5, 0.1667, 0.5, 0.3333, 0.4167, 0.3333, 0.4167, 0.3333, 0.5, 0.3333, 0.5, 0.5, 0.4167, 0.5, 0.5, 0.5, 0.5833, 0.5, 0.5833, 0.6667, 0.5, 0.6667, 0.5, 0.6667, 0.5833, 0.6667, 0.5833, 0.8333, 0.5, 0.8333, 0.5, 0.8333, 0.5833, 0.8333, 0.5833, 1.0, 0.5, 1.0, 0.5, -1.11e-16, 0.5833, -1.11e-16, 0.5833, 0.1667, 0.5, 0.1667, 0.5, 0.1667, 0.5833, 0.1667, 0.5833, 0.3333, 0.5, 0.3333, 0.5, 0.3333, 0.5833, 0.3333, 0.5833, 0.5, 0.5, 0.5, 0.5833, 0.5, 0.6667, 0.5, 0.6667, 0.6667, 0.5833, 0.6667, 0.5833, 0.6667, 0.6667, 0.6667, 0.6667, 0.8333, 0.5833, 0.8333, 0.5833, 0.8333, 0.6667, 0.8333, 0.6667, 1.0, 0.5833, 1.0, 0.5833, -1.11e-16, 0.6667, -1.11e-16, 0.6667, 0.1667, 0.5833, 0.1667, 0.5833, 0.1667, 0.6667, 0.1667, 0.6667, 0.3333, 0.5833, 0.3333, 0.5833, 0.3333, 0.6667, 0.3333, 0.6667, 0.5, 0.5833, 0.5, 0.6667, 0.5, 0.75, 0.5, 0.75, 0.6667, 0.6667, 0.6667, 0.6667, 0.6667, 0.75, 0.6667, 0.75, 0.8333, 0.6667, 0.8333, 0.6667, 0.8333, 0.75, 0.8333, 0.75, 1.0, 0.6667, 1.0, 0.6667, -1.11e-16, 0.75, -1.11e-16, 0.75, 0.1667, 0.6667, 0.1667, 0.6667, 0.1667, 0.75, 0.1667, 0.75, 0.3333, 0.6667, 0.3333, 0.6667, 0.3333, 0.75, 0.3333, 0.75, 0.5, 0.6667, 0.5, 0.75, 0.5, 0.8333, 0.5, 0.8333, 0.6667, 0.75, 0.6667, 0.75, 0.6667, 0.8333, 0.6667, 0.8333, 0.8333, 0.75, 0.8333, 0.75, 0.8333, 0.8333, 0.8333, 0.8333, 1.0, 0.75, 1.0, 0.75, -1.11e-16, 0.8333, -1.11e-16, 0.8333, 0.1667, 0.75, 0.1667, 0.75, 0.1667, 0.8333, 0.1667, 0.8333, 0.3333, 0.75, 0.3333, 0.75, 0.3333, 0.8333, 0.3333, 0.8333, 0.5, 0.75, 0.5, 0.8333, 0.5, 0.9167, 0.5, 0.9167, 0.6667, 0.8333, 0.6667, 0.8333, 0.6667, 0.9167, 0.6667, 0.9167, 0.8333, 0.8333, 0.8333, 0.8333, 0.8333, 0.9167, 0.8333, 0.9167, 1.0, 0.8333, 1.0, 0.8333, -1.11e-16, 0.9167, -1.11e-16, 0.9167, 0.1667, 0.8333, 0.1667, 0.8333, 0.1667, 0.9167, 0.1667, 0.9167, 0.3333, 0.8333, 0.3333, 0.8333, 0.3333, 0.9167, 0.3333, 0.9167, 0.5, 0.8333, 0.5, 0.9167, 0.5, 1.0, 0.5, 1.0, 0.6667, 0.9167, 0.6667, 0.9167, 0.6667, 1.0, 0.6667, 1.0, 0.8333, 0.9167, 0.8333, 0.9167, 0.8333, 1.0, 0.8333, 1.0, 1.0, 0.9167, 1.0, 0.9167, -1.11e-16, 1.0, -1.11e-16, 1.0, 0.1667, 0.9167, 0.1667, 0.9167, 0.1667, 1.0, 0.1667, 1.0, 0.3333, 0.9167, 0.3333, 0.9167, 0.3333, 1.0, 0.3333, 1.0, 0.5, 0.9167, 0.5, 2.22e-16, 0.5, 0.08333, 0.5, 0.08333, 0.6667, 2.22e-16, 0.6667, 2.22e-16, 0.6667, 0.08333, 0.6667, 0.08333, 0.8333, 2.22e-16, 0.8333, 2.22e-16, 0.8333, 0.08333, 0.8333, 0.08333, 1.0, 2.22e-16, 1.0, 2.22e-16, -1.11e-16, 0.08333, -1.11e-16, 0.08333, 0.1667, 2.22e-16, 0.1667, 2.22e-16, 0.1667, 0.08333, 0.1667, 0.08333, 0.3333, 2.22e-16, 0.3333, 2.22e-16, 0.3333, 0.08333, 0.3333, 0.08333, 0.5, 2.22e-16, 0.5, 0.08333, 0.5, 0.1667, 0.5, 0.1667, 0.6667, 0.08333, 0.6667, 0.08333, 0.6667, 0.1667, 0.6667, 0.1667, 0.8333, 0.08333, 0.8333, 0.08333, 0.8333, 0.1667, 0.8333, 0.1667, 1.0, 0.08333, 1.0, 0.08333, -1.11e-16, 0.1667, -1.11e-16, 0.1667, 0.1667, 0.08333, 0.1667, 0.08333, 0.1667, 0.1667, 0.1667, 0.1667, 0.3333, 0.08333, 0.3333, 0.08333, 0.3333, 0.1667, 0.3333, 0.1667, 0.5, 0.08333, 0.5, 0.1667, 0.5, 0.25, 0.5, 0.25, 0.6667, 0.1667, 0.6667, 0.1667, 0.6667, 0.25, 0.6667, 0.25, 0.8333, 0.1667, 0.8333, 0.1667, 0.8333, 0.25, 0.8333, 0.25, 1.0, 0.1667, 1.0, 0.1667, -1.11e-16, 0.25, -1.11e-16, 0.25, 0.1667, 0.1667, 0.1667, 0.1667, 0.1667, 0.25, 0.1667, 0.25, 0.3333, 0.1667, 0.3333, 0.1667, 0.3333, 0.25, 0.3333, 0.25, 0.5, 0.1667, 0.5, 0.25, 0.5, 0.3333, 0.5, 0.3333, 0.6667, 0.25, 0.6667, 0.25, 0.6667, 0.3333, 0.6667, 0.3333, 0.8333, 0.25, 0.8333, 0.25, 0.8333, 0.3333, 0.8333, 0.3333, 1.0, 0.25, 1.0, 0.25, -1.11e-16, 0.3333, -1.11e-16, 0.3333, 0.1667, 0.25, 0.1667, 0.25, 0.1667, 0.3333, 0.1667, 0.3333, 0.3333, 0.25, 0.3333, 0.25, 0.3333, 0.3333, 0.3333, 0.3333, 0.5, 0.25, 0.5, 0.3333, 0.5, 0.4167, 0.5, 0.4167, 0.6667, 0.3333, 0.6667, 0.3333, 0.6667, 0.4167, 0.6667, 0.4167, 0.8333, 0.3333, 0.8333, 0.3333, 0.8333, 0.4167, 0.8333, 0.4167, 1.0, 0.3333, 1.0, 0.3333, -1.11e-16, 0.4167, -1.11e-16, 0.4167, 0.1667, 0.3333, 0.1667, 0.3333, 0.1667, 0.4167, 0.1667, 0.4167, 0.3333, 0.3333, 0.3333, 0.3333, 0.3333, 0.4167, 0.3333, 0.4167, 0.5, 0.3333, 0.5, 0.4167, 0.5, 0.5, 0.5, 0.5, 0.6667, 0.4167, 0.6667, 0.4167, 0.6667, 0.5, 0.6667, 0.5, 0.8333, 0.4167, 0.8333, 0.4167, 0.8333, 0.5, 0.8333, 0.5, 1.0, 0.4167, 1.0, 0.4167, -1.11e-16, 0.5, -1.11e-16, 0.5, 0.1667, 0.4167, 0.1667, 0.4167, 0.1667, 0.5, 0.1667, 0.5, 0.3333, 0.4167, 0.3333, 0.4167, 0.3333, 0.5, 0.3333, 0.5, 0.5, 0.4167, 0.5, 0.5, 0.5, 0.5833, 0.5, 0.5833, 0.6667, 0.5, 0.6667, 0.5, 0.6667, 0.5833, 0.6667, 0.5833, 0.8333, 0.5, 0.8333, 0.5, 0.8333, 0.5833, 0.8333, 0.5833, 1.0, 0.5, 1.0, 0.5, -1.11e-16, 0.5833, -1.11e-16, 0.5833, 0.1667, 0.5, 0.1667, 0.5, 0.1667, 0.5833, 0.1667, 0.5833, 0.3333, 0.5, 0.3333, 0.5, 0.3333, 0.5833, 0.3333, 0.5833, 0.5, 0.5, 0.5, 0.5833, 0.5, 0.6667, 0.5, 0.6667, 0.6667, 0.5833, 0.6667, 0.5833, 0.6667, 0.6667, 0.6667, 0.6667, 0.8333, 0.5833, 0.8333, 0.5833, 0.8333, 0.6667, 0.8333, 0.6667, 1.0, 0.5833, 1.0, 0.5833, -1.11e-16, 0.6667, -1.11e-16, 0.6667, 0.1667, 0.5833, 0.1667, 0.5833, 0.1667, 0.6667, 0.1667, 0.6667, 0.3333, 0.5833, 0.3333, 0.5833, 0.3333, 0.6667, 0.3333, 0.6667, 0.5, 0.5833, 0.5, 0.6667, 0.5, 0.75, 0.5, 0.75, 0.6667, 0.6667, 0.6667, 0.6667, 0.6667, 0.75, 0.6667, 0.75, 0.8333, 0.6667, 0.8333, 0.6667, 0.8333, 0.75, 0.8333, 0.75, 1.0, 0.6667, 1.0, 0.6667, -1.11e-16, 0.75, -1.11e-16, 0.75, 0.1667, 0.6667, 0.1667, 0.6667, 0.1667, 0.75, 0.1667, 0.75, 0.3333, 0.6667, 0.3333, 0.6667, 0.3333, 0.75, 0.3333, 0.75, 0.5, 0.6667, 0.5, 0.75, 0.5, 0.8333, 0.5, 0.8333, 0.6667, 0.75, 0.6667, 0.75, 0.6667, 0.8333, 0.6667, 0.8333, 0.8333, 0.75, 0.8333, 0.75, 0.8333, 0.8333, 0.8333, 0.8333, 1.0, 0.75, 1.0, 0.75, -1.11e-16, 0.8333, -1.11e-16, 0.8333, 0.1667, 0.75, 0.1667, 0.75, 0.1667, 0.8333, 0.1667, 0.8333, 0.3333, 0.75, 0.3333, 0.75, 0.3333, 0.8333, 0.3333, 0.8333, 0.5, 0.75, 0.5, 0.8333, 0.5, 0.9167, 0.5, 0.9167, 0.6667, 0.8333, 0.6667, 0.8333, 0.6667, 0.9167, 0.6667, 0.9167, 0.8333, 0.8333, 0.8333, 0.8333, 0.8333, 0.9167, 0.8333, 0.9167, 1.0, 0.8333, 1.0, 0.8333, -1.11e-16, 0.9167, -1.11e-16, 0.9167, 0.1667, 0.8333, 0.1667, 0.8333, 0.1667, 0.9167, 0.1667, 0.9167, 0.3333, 0.8333, 0.3333, 0.8333, 0.3333, 0.9167, 0.3333, 0.9167, 0.5, 0.8333, 0.5, 0.9167, 0.5, 1.0, 0.5, 1.0, 0.6667, 0.9167, 0.6667, 0.9167, 0.6667, 1.0, 0.6667, 1.0, 0.8333, 0.9167, 0.8333, 0.9167, 0.8333, 1.0, 0.8333, 1.0, 1.0, 0.9167, 1.0, 0.9167, -1.11e-16, 1.0, -1.11e-16, 1.0, 0.1667, 0.9167, 0.1667, 0.9167, 0.1667, 1.0, 0.1667, 1.0, 0.3333, 0.9167, 0.3333, 0.9167, 0.3333, 1.0, 0.3333, 1.0, 0.5, 0.9167, 0.5, 2.22e-16, 0.5, 0.08333, 0.5, 0.08333, 0.6667, 2.22e-16, 0.6667, 2.22e-16, 0.6667, 0.08333, 0.6667, 0.08333, 0.8333, 2.22e-16, 0.8333, 2.22e-16, 0.8333, 0.08333, 0.8333, 0.08333, 1.0, 2.22e-16, 1.0, 2.22e-16, -1.11e-16, 0.08333, -1.11e-16, 0.08333, 0.1667, 2.22e-16, 0.1667, 2.22e-16, 0.1667, 0.08333, 0.1667, 0.08333, 0.3333, 2.22e-16, 0.3333, 2.22e-16, 0.3333, 0.08333, 0.3333, 0.08333, 0.5, 2.22e-16, 0.5, 0.08333, 0.5, 0.1667, 0.5, 0.1667, 0.6667, 0.08333, 0.6667, 0.08333, 0.6667, 0.1667, 0.6667, 0.1667, 0.8333, 0.08333, 0.8333, 0.08333, 0.8333, 0.1667, 0.8333, 0.1667, 1.0, 0.08333, 1.0, 0.08333, -1.11e-16, 0.1667, -1.11e-16, 0.1667, 0.1667, 0.08333, 0.1667, 0.08333, 0.1667, 0.1667, 0.1667, 0.1667, 0.3333, 0.08333, 0.3333, 0.08333, 0.3333, 0.1667, 0.3333, 0.1667, 0.5, 0.08333, 0.5, 0.1667, 0.5, 0.25, 0.5, 0.25, 0.6667, 0.1667, 0.6667, 0.1667, 0.6667, 0.25, 0.6667, 0.25, 0.8333, 0.1667, 0.8333, 0.1667, 0.8333, 0.25, 0.8333, 0.25, 1.0, 0.1667, 1.0, 0.1667, -1.11e-16, 0.25, -1.11e-16, 0.25, 0.1667, 0.1667, 0.1667, 0.1667, 0.1667, 0.25, 0.1667, 0.25, 0.3333, 0.1667, 0.3333, 0.1667, 0.3333, 0.25, 0.3333, 0.25, 0.5, 0.1667, 0.5, 0.25, 0.5, 0.3333, 0.5, 0.3333, 0.6667, 0.25, 0.6667, 0.25, 0.6667, 0.3333, 0.6667, 0.3333, 0.8333, 0.25, 0.8333, 0.25, 0.8333, 0.3333, 0.8333, 0.3333, 1.0, 0.25, 1.0, 0.25, -1.11e-16, 0.3333, -1.11e-16, 0.3333, 0.1667, 0.25, 0.1667, 0.25, 0.1667, 0.3333, 0.1667, 0.3333, 0.3333, 0.25, 0.3333, 0.25, 0.3333, 0.3333, 0.3333, 0.3333, 0.5, 0.25, 0.5, 0.3333, 0.5, 0.4167, 0.5, 0.4167, 0.6667, 0.3333, 0.6667, 0.3333, 0.6667, 0.4167, 0.6667, 0.4167, 0.8333, 0.3333, 0.8333, 0.3333, 0.8333, 0.4167, 0.8333, 0.4167, 1.0, 0.3333, 1.0, 0.3333, -1.11e-16, 0.4167, -1.11e-16, 0.4167, 0.1667, 0.3333, 0.1667, 0.3333, 0.1667, 0.4167, 0.1667, 0.4167, 0.3333, 0.3333, 0.3333, 0.3333, 0.3333, 0.4167, 0.3333, 0.4167, 0.5, 0.3333, 0.5, 0.4167, 0.5, 0.5, 0.5, 0.5, 0.6667, 0.4167, 0.6667, 0.4167, 0.6667, 0.5, 0.6667, 0.5, 0.8333, 0.4167, 0.8333, 0.4167, 0.8333, 0.5, 0.8333, 0.5, 1.0, 0.4167, 1.0, 0.4167, -1.11e-16, 0.5, -1.11e-16, 0.5, 0.1667, 0.4167, 0.1667, 0.4167, 0.1667, 0.5, 0.1667, 0.5, 0.3333, 0.4167, 0.3333, 0.4167, 0.3333, 0.5, 0.3333, 0.5, 0.5, 0.4167, 0.5, 0.5, 0.5, 0.5833, 0.5, 0.5833, 0.6667, 0.5, 0.6667, 0.5, 0.6667, 0.5833, 0.6667, 0.5833, 0.8333, 0.5, 0.8333, 0.5, 0.8333, 0.5833, 0.8333, 0.5833, 1.0, 0.5, 1.0, 0.5, -1.11e-16, 0.5833, -1.11e-16, 0.5833, 0.1667, 0.5, 0.1667, 0.5, 0.1667, 0.5833, 0.1667, 0.5833, 0.3333, 0.5, 0.3333, 0.5, 0.3333, 0.5833, 0.3333, 0.5833, 0.5, 0.5, 0.5, 0.5833, 0.5, 0.6667, 0.5, 0.6667, 0.6667, 0.5833, 0.6667, 0.5833, 0.6667, 0.6667, 0.6667, 0.6667, 0.8333, 0.5833, 0.8333, 0.5833, 0.8333, 0.6667, 0.8333, 0.6667, 1.0, 0.5833, 1.0, 0.5833, -1.11e-16, 0.6667, -1.11e-16, 0.6667, 0.1667, 0.5833, 0.1667, 0.5833, 0.1667, 0.6667, 0.1667, 0.6667, 0.3333, 0.5833, 0.3333, 0.5833, 0.3333, 0.6667, 0.3333, 0.6667, 0.5, 0.5833, 0.5, 0.6667, 0.5, 0.75, 0.5, 0.75, 0.6667, 0.6667, 0.6667, 0.6667, 0.6667, 0.75, 0.6667, 0.75, 0.8333, 0.6667, 0.8333, 0.6667, 0.8333, 0.75, 0.8333, 0.75, 1.0, 0.6667, 1.0, 0.6667, -1.11e-16, 0.75, -1.11e-16, 0.75, 0.1667, 0.6667, 0.1667, 0.6667, 0.1667, 0.75, 0.1667, 0.75, 0.3333, 0.6667, 0.3333, 0.6667, 0.3333, 0.75, 0.3333, 0.75, 0.5, 0.6667, 0.5, 0.75, 0.5, 0.8333, 0.5, 0.8333, 0.6667, 0.75, 0.6667, 0.75, 0.6667, 0.8333, 0.6667, 0.8333, 0.8333, 0.75, 0.8333, 0.75, 0.8333, 0.8333, 0.8333, 0.8333, 1.0, 0.75, 1.0, 0.75, -1.11e-16, 0.8333, -1.11e-16, 0.8333, 0.1667, 0.75, 0.1667, 0.75, 0.1667, 0.8333, 0.1667, 0.8333, 0.3333, 0.75, 0.3333, 0.75, 0.3333, 0.8333, 0.3333, 0.8333, 0.5, 0.75, 0.5, 0.8333, 0.5, 0.9167, 0.5, 0.9167, 0.6667, 0.8333, 0.6667, 0.8333, 0.6667, 0.9167, 0.6667, 0.9167, 0.8333, 0.8333, 0.8333, 0.8333, 0.8333, 0.9167, 0.8333, 0.9167, 1.0, 0.8333, 1.0, 0.8333, -1.11e-16, 0.9167, -1.11e-16, 0.9167, 0.1667, 0.8333, 0.1667, 0.8333, 0.1667, 0.9167, 0.1667, 0.9167, 0.3333, 0.8333, 0.3333, 0.8333, 0.3333, 0.9167, 0.3333, 0.9167, 0.5, 0.8333, 0.5, 0.9167, 0.5, 1.0, 0.5, 1.0, 0.6667, 0.9167, 0.6667, 0.9167, 0.6667, 1.0, 0.6667, 1.0, 0.8333, 0.9167, 0.8333, 0.9167, 0.8333, 1.0, 0.8333, 1.0, 1.0, 0.9167, 1.0, 0.9167, -1.11e-16, 1.0, -1.11e-16, 1.0, 0.1667, 0.9167, 0.1667, 0.9167, 0.1667, 1.0, 0.1667, 1.0, 0.3333, 0.9167, 0.3333, 0.9167, 0.3333, 1.0, 0.3333, 1.0, 0.5, 0.9167, 0.5, 2.22e-16, 0.5, 0.08333, 0.5, 0.08333, 0.6667, 2.22e-16, 0.6667, 2.22e-16, 0.6667, 0.08333, 0.6667, 0.08333, 0.8333, 2.22e-16, 0.8333, 2.22e-16, 0.8333, 0.08333, 0.8333, 0.08333, 1.0, 2.22e-16, 1.0, 2.22e-16, -1.11e-16, 0.08333, -1.11e-16, 0.08333, 0.1667, 2.22e-16, 0.1667, 2.22e-16, 0.1667, 0.08333, 0.1667, 0.08333, 0.3333, 2.22e-16, 0.3333, 2.22e-16, 0.3333, 0.08333, 0.3333, 0.08333, 0.5, 2.22e-16, 0.5, 0.08333, 0.5, 0.1667, 0.5, 0.1667, 0.6667, 0.08333, 0.6667, 0.08333, 0.6667, 0.1667, 0.6667, 0.1667, 0.8333, 0.08333, 0.8333, 0.08333, 0.8333, 0.1667, 0.8333, 0.1667, 1.0, 0.08333, 1.0, 0.08333, -1.11e-16, 0.1667, -1.11e-16, 0.1667, 0.1667, 0.08333, 0.1667, 0.08333, 0.1667, 0.1667, 0.1667, 0.1667, 0.3333, 0.08333, 0.3333, 0.08333, 0.3333, 0.1667, 0.3333, 0.1667, 0.5, 0.08333, 0.5, 0.1667, 0.5, 0.25, 0.5, 0.25, 0.6667, 0.1667, 0.6667, 0.1667, 0.6667, 0.25, 0.6667, 0.25, 0.8333, 0.1667, 0.8333, 0.1667, 0.8333, 0.25, 0.8333, 0.25, 1.0, 0.1667, 1.0, 0.1667, -1.11e-16, 0.25, -1.11e-16, 0.25, 0.1667, 0.1667, 0.1667, 0.1667, 0.1667, 0.25, 0.1667, 0.25, 0.3333, 0.1667, 0.3333, 0.1667, 0.3333, 0.25, 0.3333, 0.25, 0.5, 0.1667, 0.5, 0.25, 0.5, 0.3333, 0.5, 0.3333, 0.6667, 0.25, 0.6667, 0.25, 0.6667, 0.3333, 0.6667, 0.3333, 0.8333, 0.25, 0.8333, 0.25, 0.8333, 0.3333, 0.8333, 0.3333, 1.0, 0.25, 1.0, 0.25, -1.11e-16, 0.3333, -1.11e-16, 0.3333, 0.1667, 0.25, 0.1667, 0.25, 0.1667, 0.3333, 0.1667, 0.3333, 0.3333, 0.25, 0.3333, 0.25, 0.3333, 0.3333, 0.3333, 0.3333, 0.5, 0.25, 0.5, 0.3333, 0.5, 0.4167, 0.5, 0.4167, 0.6667, 0.3333, 0.6667, 0.3333, 0.6667, 0.4167, 0.6667, 0.4167, 0.8333, 0.3333, 0.8333, 0.3333, 0.8333, 0.4167, 0.8333, 0.4167, 1.0, 0.3333, 1.0, 0.3333, -1.11e-16, 0.4167, -1.11e-16, 0.4167, 0.1667, 0.3333, 0.1667, 0.3333, 0.1667, 0.4167, 0.1667, 0.4167, 0.3333, 0.3333, 0.3333, 0.3333, 0.3333, 0.4167, 0.3333, 0.4167, 0.5, 0.3333, 0.5, 0.4167, 0.5, 0.5, 0.5, 0.5, 0.6667, 0.4167, 0.6667, 0.4167, 0.6667, 0.5, 0.6667, 0.5, 0.8333, 0.4167, 0.8333, 0.4167, 0.8333, 0.5, 0.8333, 0.5, 1.0, 0.4167, 1.0, 0.4167, -1.11e-16, 0.5, -1.11e-16, 0.5, 0.1667, 0.4167, 0.1667, 0.4167, 0.1667, 0.5, 0.1667, 0.5, 0.3333, 0.4167, 0.3333, 0.4167, 0.3333, 0.5, 0.3333, 0.5, 0.5, 0.4167, 0.5, 0.5, 0.5, 0.5, 0.6667, 0.5833, 0.6667, 0.5833, 0.5, 0.5, 0.6667, 0.5, 0.8333, 0.5833, 0.8333, 0.5833, 0.6667, 0.5, 0.8333, 0.5, 1.0, 0.5833, 1.0, 0.5833, 0.8333, 0.5, -1.11e-16, 0.5, 0.1667, 0.5833, 0.1667, 0.5833, -1.11e-16, 0.5, 0.1667, 0.5, 0.3333, 0.5833, 0.3333, 0.5833, 0.1667, 0.5, 0.3333, 0.5, 0.5, 0.5833, 0.5, 0.5833, 0.3333, 0.5833, 0.5, 0.5833, 0.6667, 0.6667, 0.6667, 0.6667, 0.5, 0.5833, 0.6667, 0.5833, 0.8333, 0.6667, 0.8333, 0.6667, 0.6667, 0.5833, 0.8333, 0.5833, 1.0, 0.6667, 1.0, 0.6667, 0.8333, 0.5833, -1.11e-16, 0.5833, 0.1667, 0.6667, 0.1667, 0.6667, -1.11e-16, 0.5833, 0.1667, 0.5833, 0.3333, 0.6667, 0.3333, 0.6667, 0.1667, 0.5833, 0.3333, 0.5833, 0.5, 0.6667, 0.5, 0.6667, 0.3333, 0.6667, 0.5, 0.6667, 0.6667, 0.75, 0.6667, 0.75, 0.5, 0.6667, 0.6667, 0.6667, 0.8333, 0.75, 0.8333, 0.75, 0.6667, 0.6667, 0.8333, 0.6667, 1.0, 0.75, 1.0, 0.75, 0.8333, 0.6667, -1.11e-16, 0.6667, 0.1667, 0.75, 0.1667, 0.75, -1.11e-16, 0.6667, 0.1667, 0.6667, 0.3333, 0.75, 0.3333, 0.75, 0.1667, 0.6667, 0.3333, 0.6667, 0.5, 0.75, 0.5, 0.75, 0.3333, 0.75, 0.5, 0.75, 0.6667, 0.8333, 0.6667, 0.8333, 0.5, 0.75, 0.6667, 0.75, 0.8333, 0.8333, 0.8333, 0.8333, 0.6667, 0.75, 0.8333, 0.75, 1.0, 0.8333, 1.0, 0.8333, 0.8333, 0.75, -1.11e-16, 0.75, 0.1667, 0.8333, 0.1667, 0.8333, -1.11e-16, 0.75, 0.1667, 0.75, 0.3333, 0.8333, 0.3333, 0.8333, 0.1667, 0.75, 0.3333, 0.75, 0.5, 0.8333, 0.5, 0.8333, 0.3333, 0.8333, 0.5, 0.8333, 0.6667, 0.9167, 0.6667, 0.9167, 0.5, 0.8333, 0.6667, 0.8333, 0.8333, 0.9167, 0.8333, 0.9167, 0.6667, 0.8333, 0.8333, 0.8333, 1.0, 0.9167, 1.0, 0.9167, 0.8333, 0.8333, -1.11e-16, 0.8333, 0.1667, 0.9167, 0.1667, 0.9167, -1.11e-16, 0.8333, 0.1667, 0.8333, 0.3333, 0.9167, 0.3333, 0.9167, 0.1667, 0.8333, 0.3333, 0.8333, 0.5, 0.9167, 0.5, 0.9167, 0.3333, 0.9167, 0.5, 0.9167, 0.6667, 1.0, 0.6667, 1.0, 0.5, 0.9167, 0.6667, 0.9167, 0.8333, 1.0, 0.8333, 1.0, 0.6667, 0.9167, 0.8333, 0.9167, 1.0, 1.0, 1.0, 1.0, 0.8333, 0.9167, -1.11e-16, 0.9167, 0.1667, 1.0, 0.1667, 1.0, -1.11e-16, 0.9167, 0.1667, 0.9167, 0.3333, 1.0, 0.3333, 1.0, 0.1667, 0.9167, 0.3333, 0.9167, 0.5, 1.0, 0.5, 1.0, 0.3333, 2.22e-16, 0.5, 2.22e-16, 0.6667, 0.08333, 0.6667, 0.08333, 0.5, 2.22e-16, 0.6667, 2.22e-16, 0.8333, 0.08333, 0.8333, 0.08333, 0.6667, 2.22e-16, 0.8333, 2.22e-16, 1.0, 0.08333, 1.0, 0.08333, 0.8333, 2.22e-16, -1.11e-16, 2.22e-16, 0.1667, 0.08333, 0.1667, 0.08333, -1.11e-16, 2.22e-16, 0.1667, 2.22e-16, 0.3333, 0.08333, 0.3333, 0.08333, 0.1667, 2.22e-16, 0.3333, 2.22e-16, 0.5, 0.08333, 0.5, 0.08333, 0.3333, 0.08333, 0.5, 0.08333, 0.6667, 0.1667, 0.6667, 0.1667, 0.5, 0.08333, 0.6667, 0.08333, 0.8333, 0.1667, 0.8333, 0.1667, 0.6667, 0.08333, 0.8333, 0.08333, 1.0, 0.1667, 1.0, 0.1667, 0.8333, 0.08333, -1.11e-16, 0.08333, 0.1667, 0.1667, 0.1667, 0.1667, -1.11e-16, 0.08333, 0.1667, 0.08333, 0.3333, 0.1667, 0.3333, 0.1667, 0.1667, 0.08333, 0.3333, 0.08333, 0.5, 0.1667, 0.5, 0.1667, 0.3333, 0.1667, 0.5, 0.1667, 0.6667, 0.25, 0.6667, 0.25, 0.5, 0.1667, 0.6667, 0.1667, 0.8333, 0.25, 0.8333, 0.25, 0.6667, 0.1667, 0.8333, 0.1667, 1.0, 0.25, 1.0, 0.25, 0.8333, 0.1667, -1.11e-16, 0.1667, 0.1667, 0.25, 0.1667, 0.25, -1.11e-16, 0.1667, 0.1667, 0.1667, 0.3333, 0.25, 0.3333, 0.25, 0.1667, 0.1667, 0.3333, 0.1667, 0.5, 0.25, 0.5, 0.25, 0.3333, 0.25, 0.5, 0.25, 0.6667, 0.3333, 0.6667, 0.3333, 0.5, 0.25, 0.6667, 0.25, 0.8333, 0.3333, 0.8333, 0.3333, 0.6667, 0.25, 0.8333, 0.25, 1.0, 0.3333, 1.0, 0.3333, 0.8333, 0.25, -1.11e-16, 0.25, 0.1667, 0.3333, 0.1667, 0.3333, -1.11e-16, 0.25, 0.1667, 0.25, 0.3333, 0.3333, 0.3333, 0.3333, 0.1667, 0.25, 0.3333, 0.25, 0.5, 0.3333, 0.5, 0.3333, 0.3333, 0.3333, 0.5, 0.3333, 0.6667, 0.4167, 0.6667, 0.4167, 0.5, 0.3333, 0.6667, 0.3333, 0.8333, 0.4167, 0.8333, 0.4167, 0.6667, 0.3333, 0.8333, 0.3333, 1.0, 0.4167, 1.0, 0.4167, 0.8333, 0.3333, -1.11e-16, 0.3333, 0.1667, 0.4167, 0.1667, 0.4167, -1.11e-16, 0.3333, 0.1667, 0.3333, 0.3333, 0.4167, 0.3333, 0.4167, 0.1667, 0.3333, 0.3333, 0.3333, 0.5, 0.4167, 0.5, 0.4167, 0.3333, 0.4167, 0.5, 0.4167, 0.6667, 0.5, 0.6667, 0.5, 0.5, 0.4167, 0.6667, 0.4167, 0.8333, 0.5, 0.8333, 0.5, 0.6667, 0.4167, 0.8333, 0.4167, 1.0, 0.5, 1.0, 0.5, 0.8333, 0.4167, -1.11e-16, 0.4167, 0.1667, 0.5, 0.1667, 0.5, -1.11e-16, 0.4167, 0.1667, 0.4167, 0.3333, 0.5, 0.3333, 0.5, 0.1667, 0.4167, 0.3333, 0.4167, 0.5, 0.5, 0.5, 0.5, 0.3333, 0.5, 0.5, 0.5, 0.6667, 0.5833, 0.6667, 0.5833, 0.5, 0.5, 0.6667, 0.5, 0.8333, 0.5833, 0.8333, 0.5833, 0.6667, 0.5, 0.8333, 0.5, 1.0, 0.5833, 1.0, 0.5833, 0.8333, 0.5, -1.11e-16, 0.5, 0.1667, 0.5833, 0.1667, 0.5833, -1.11e-16, 0.5, 0.1667, 0.5, 0.3333, 0.5833, 0.3333, 0.5833, 0.1667, 0.5, 0.3333, 0.5, 0.5, 0.5833, 0.5, 0.5833, 0.3333, 0.5833, 0.5, 0.5833, 0.6667, 0.6667, 0.6667, 0.6667, 0.5, 0.5833, 0.6667, 0.5833, 0.8333, 0.6667, 0.8333, 0.6667, 0.6667, 0.5833, 0.8333, 0.5833, 1.0, 0.6667, 1.0, 0.6667, 0.8333, 0.5833, -1.11e-16, 0.5833, 0.1667, 0.6667, 0.1667, 0.6667, -1.11e-16, 0.5833, 0.1667, 0.5833, 0.3333, 0.6667, 0.3333, 0.6667, 0.1667, 0.5833, 0.3333, 0.5833, 0.5, 0.6667, 0.5, 0.6667, 0.3333, 0.6667, 0.5, 0.6667, 0.6667, 0.75, 0.6667, 0.75, 0.5, 0.6667, 0.6667, 0.6667, 0.8333, 0.75, 0.8333, 0.75, 0.6667, 0.6667, 0.8333, 0.6667, 1.0, 0.75, 1.0, 0.75, 0.8333, 0.6667, -1.11e-16, 0.6667, 0.1667, 0.75, 0.1667, 0.75, -1.11e-16, 0.6667, 0.1667, 0.6667, 0.3333, 0.75, 0.3333, 0.75, 0.1667, 0.6667, 0.3333, 0.6667, 0.5, 0.75, 0.5, 0.75, 0.3333, 0.75, 0.5, 0.75, 0.6667, 0.8333, 0.6667, 0.8333, 0.5, 0.75, 0.6667, 0.75, 0.8333, 0.8333, 0.8333, 0.8333, 0.6667, 0.75, 0.8333, 0.75, 1.0, 0.8333, 1.0, 0.8333, 0.8333, 0.75, -1.11e-16, 0.75, 0.1667, 0.8333, 0.1667, 0.8333, -1.11e-16, 0.75, 0.1667, 0.75, 0.3333, 0.8333, 0.3333, 0.8333, 0.1667, 0.75, 0.3333, 0.75, 0.5, 0.8333, 0.5, 0.8333, 0.3333, 0.8333, 0.5, 0.8333, 0.6667, 0.9167, 0.6667, 0.9167, 0.5, 0.8333, 0.6667, 0.8333, 0.8333, 0.9167, 0.8333, 0.9167, 0.6667, 0.8333, 0.8333, 0.8333, 1.0, 0.9167, 1.0, 0.9167, 0.8333, 0.8333, -1.11e-16, 0.8333, 0.1667, 0.9167, 0.1667, 0.9167, -1.11e-16, 0.8333, 0.1667, 0.8333, 0.3333, 0.9167, 0.3333, 0.9167, 0.1667, 0.8333, 0.3333, 0.8333, 0.5, 0.9167, 0.5, 0.9167, 0.3333, 0.9167, 0.5, 0.9167, 0.6667, 1.0, 0.6667, 1.0, 0.5, 0.9167, 0.6667, 0.9167, 0.8333, 1.0, 0.8333, 1.0, 0.6667, 0.9167, 0.8333, 0.9167, 1.0, 1.0, 1.0, 1.0, 0.8333, 0.9167, -1.11e-16, 0.9167, 0.1667, 1.0, 0.1667, 1.0, -1.11e-16, 0.9167, 0.1667, 0.9167, 0.3333, 1.0, 0.3333, 1.0, 0.1667, 0.9167, 0.3333, 0.9167, 0.5, 1.0, 0.5, 1.0, 0.3333, 2.22e-16, 0.5, 2.22e-16, 0.6667, 0.08333, 0.6667, 0.08333, 0.5, 2.22e-16, 0.6667, 2.22e-16, 0.8333, 0.08333, 0.8333, 0.08333, 0.6667, 2.22e-16, 0.8333, 2.22e-16, 1.0, 0.08333, 1.0, 0.08333, 0.8333, 2.22e-16, -1.11e-16, 2.22e-16, 0.1667, 0.08333, 0.1667, 0.08333, -1.11e-16, 2.22e-16, 0.1667, 2.22e-16, 0.3333, 0.08333, 0.3333, 0.08333, 0.1667, 2.22e-16, 0.3333, 2.22e-16, 0.5, 0.08333, 0.5, 0.08333, 0.3333, 0.08333, 0.5, 0.08333, 0.6667, 0.1667, 0.6667, 0.1667, 0.5, 0.08333, 0.6667, 0.08333, 0.8333, 0.1667, 0.8333, 0.1667, 0.6667, 0.08333, 0.8333, 0.08333, 1.0, 0.1667, 1.0, 0.1667, 0.8333, 0.08333, -1.11e-16, 0.08333, 0.1667, 0.1667, 0.1667, 0.1667, -1.11e-16, 0.08333, 0.1667, 0.08333, 0.3333, 0.1667, 0.3333, 0.1667, 0.1667, 0.08333, 0.3333, 0.08333, 0.5, 0.1667, 0.5, 0.1667, 0.3333, 0.1667, 0.5, 0.1667, 0.6667, 0.25, 0.6667, 0.25, 0.5, 0.1667, 0.6667, 0.1667, 0.8333, 0.25, 0.8333, 0.25, 0.6667, 0.1667, 0.8333, 0.1667, 1.0, 0.25, 1.0, 0.25, 0.8333, 0.1667, -1.11e-16, 0.1667, 0.1667, 0.25, 0.1667, 0.25, -1.11e-16, 0.1667, 0.1667, 0.1667, 0.3333, 0.25, 0.3333, 0.25, 0.1667, 0.1667, 0.3333, 0.1667, 0.5, 0.25, 0.5, 0.25, 0.3333, 0.25, 0.5, 0.25, 0.6667, 0.3333, 0.6667, 0.3333, 0.5, 0.25, 0.6667, 0.25, 0.8333, 0.3333, 0.8333, 0.3333, 0.6667, 0.25, 0.8333, 0.25, 1.0, 0.3333, 1.0, 0.3333, 0.8333, 0.25, -1.11e-16, 0.25, 0.1667, 0.3333, 0.1667, 0.3333, -1.11e-16, 0.25, 0.1667, 0.25, 0.3333, 0.3333, 0.3333, 0.3333, 0.1667, 0.25, 0.3333, 0.25, 0.5, 0.3333, 0.5, 0.3333, 0.3333, 0.3333, 0.5, 0.3333, 0.6667, 0.4167, 0.6667, 0.4167, 0.5, 0.3333, 0.6667, 0.3333, 0.8333, 0.4167, 0.8333, 0.4167, 0.6667, 0.3333, 0.8333, 0.3333, 1.0, 0.4167, 1.0, 0.4167, 0.8333, 0.3333, -1.11e-16, 0.3333, 0.1667, 0.4167, 0.1667, 0.4167, -1.11e-16, 0.3333, 0.1667, 0.3333, 0.3333, 0.4167, 0.3333, 0.4167, 0.1667, 0.3333, 0.3333, 0.3333, 0.5, 0.4167, 0.5, 0.4167, 0.3333, 0.4167, 0.5, 0.4167, 0.6667, 0.5, 0.6667, 0.5, 0.5, 0.4167, 0.6667, 0.4167, 0.8333, 0.5, 0.8333, 0.5, 0.6667, 0.4167, 0.8333, 0.4167, 1.0, 0.5, 1.0, 0.5, 0.8333, 0.4167, -1.11e-16, 0.4167, 0.1667, 0.5, 0.1667, 0.5, -1.11e-16, 0.4167, 0.1667, 0.4167, 0.3333, 0.5, 0.3333, 0.5, 0.1667, 0.4167, 0.3333, 0.4167, 0.5, 0.5, 0.5, 0.5, 0.3333, 0.5, 0.5, 0.5, 0.6667, 0.5833, 0.6667, 0.5833, 0.5, 0.5, 0.6667, 0.5, 0.8333, 0.5833, 0.8333, 0.5833, 0.6667, 0.5, 0.8333, 0.5, 1.0, 0.5833, 1.0, 0.5833, 0.8333, 0.5, -1.11e-16, 0.5, 0.1667, 0.5833, 0.1667, 0.5833, -1.11e-16, 0.5, 0.1667, 0.5, 0.3333, 0.5833, 0.3333, 0.5833, 0.1667, 0.5, 0.3333, 0.5, 0.5, 0.5833, 0.5, 0.5833, 0.3333, 0.5833, 0.5, 0.5833, 0.6667, 0.6667, 0.6667, 0.6667, 0.5, 0.5833, 0.6667, 0.5833, 0.8333, 0.6667, 0.8333, 0.6667, 0.6667, 0.5833, 0.8333, 0.5833, 1.0, 0.6667, 1.0, 0.6667, 0.8333, 0.5833, -1.11e-16, 0.5833, 0.1667, 0.6667, 0.1667, 0.6667, -1.11e-16, 0.5833, 0.1667, 0.5833, 0.3333, 0.6667, 0.3333, 0.6667, 0.1667, 0.5833, 0.3333, 0.5833, 0.5, 0.6667, 0.5, 0.6667, 0.3333, 0.6667, 0.5, 0.6667, 0.6667, 0.75, 0.6667, 0.75, 0.5, 0.6667, 0.6667, 0.6667, 0.8333, 0.75, 0.8333, 0.75, 0.6667, 0.6667, 0.8333, 0.6667, 1.0, 0.75, 1.0, 0.75, 0.8333, 0.6667, -1.11e-16, 0.6667, 0.1667, 0.75, 0.1667, 0.75, -1.11e-16, 0.6667, 0.1667, 0.6667, 0.3333, 0.75, 0.3333, 0.75, 0.1667, 0.6667, 0.3333, 0.6667, 0.5, 0.75, 0.5, 0.75, 0.3333, 0.75, 0.5, 0.75, 0.6667, 0.8333, 0.6667, 0.8333, 0.5, 0.75, 0.6667, 0.75, 0.8333, 0.8333, 0.8333, 0.8333, 0.6667, 0.75, 0.8333, 0.75, 1.0, 0.8333, 1.0, 0.8333, 0.8333, 0.75, -1.11e-16, 0.75, 0.1667, 0.8333, 0.1667, 0.8333, -1.11e-16, 0.75, 0.1667, 0.75, 0.3333, 0.8333, 0.3333, 0.8333, 0.1667, 0.75, 0.3333, 0.75, 0.5, 0.8333, 0.5, 0.8333, 0.3333, 0.8333, 0.5, 0.8333, 0.6667, 0.9167, 0.6667, 0.9167, 0.5, 0.8333, 0.6667, 0.8333, 0.8333, 0.9167, 0.8333, 0.9167, 0.6667, 0.8333, 0.8333, 0.8333, 1.0, 0.9167, 1.0, 0.9167, 0.8333, 0.8333, -1.11e-16, 0.8333, 0.1667, 0.9167, 0.1667, 0.9167, -1.11e-16, 0.8333, 0.1667, 0.8333, 0.3333, 0.9167, 0.3333, 0.9167, 0.1667, 0.8333, 0.3333, 0.8333, 0.5, 0.9167, 0.5, 0.9167, 0.3333, 0.9167, 0.5, 0.9167, 0.6667, 1.0, 0.6667, 1.0, 0.5, 0.9167, 0.6667, 0.9167, 0.8333, 1.0, 0.8333, 1.0, 0.6667, 0.9167, 0.8333, 0.9167, 1.0, 1.0, 1.0, 1.0, 0.8333, 0.9167, -1.11e-16, 0.9167, 0.1667, 1.0, 0.1667, 1.0, -1.11e-16, 0.9167, 0.1667, 0.9167, 0.3333, 1.0, 0.3333, 1.0, 0.1667, 0.9167, 0.3333, 0.9167, 0.5, 1.0, 0.5, 1.0, 0.3333, 2.22e-16, 0.5, 2.22e-16, 0.6667, 0.08333, 0.6667, 0.08333, 0.5, 2.22e-16, 0.6667, 2.22e-16, 0.8333, 0.08333, 0.8333, 0.08333, 0.6667, 2.22e-16, 0.8333, 2.22e-16, 1.0, 0.08333, 1.0, 0.08333, 0.8333, 2.22e-16, -1.11e-16, 2.22e-16, 0.1667, 0.08333, 0.1667, 0.08333, -1.11e-16, 2.22e-16, 0.1667, 2.22e-16, 0.3333, 0.08333, 0.3333, 0.08333, 0.1667, 2.22e-16, 0.3333, 2.22e-16, 0.5, 0.08333, 0.5, 0.08333, 0.3333, 0.08333, 0.5, 0.08333, 0.6667, 0.1667, 0.6667, 0.1667, 0.5, 0.08333, 0.6667, 0.08333, 0.8333, 0.1667, 0.8333, 0.1667, 0.6667, 0.08333, 0.8333, 0.08333, 1.0, 0.1667, 1.0, 0.1667, 0.8333, 0.08333, -1.11e-16, 0.08333, 0.1667, 0.1667, 0.1667, 0.1667, -1.11e-16, 0.08333, 0.1667, 0.08333, 0.3333, 0.1667, 0.3333, 0.1667, 0.1667, 0.08333, 0.3333, 0.08333, 0.5, 0.1667, 0.5, 0.1667, 0.3333, 0.1667, 0.5, 0.1667, 0.6667, 0.25, 0.6667, 0.25, 0.5, 0.1667, 0.6667, 0.1667, 0.8333, 0.25, 0.8333, 0.25, 0.6667, 0.1667, 0.8333, 0.1667, 1.0, 0.25, 1.0, 0.25, 0.8333, 0.1667, -1.11e-16, 0.1667, 0.1667, 0.25, 0.1667, 0.25, -1.11e-16, 0.1667, 0.1667, 0.1667, 0.3333, 0.25, 0.3333, 0.25, 0.1667, 0.1667, 0.3333, 0.1667, 0.5, 0.25, 0.5, 0.25, 0.3333, 0.25, 0.5, 0.25, 0.6667, 0.3333, 0.6667, 0.3333, 0.5, 0.25, 0.6667, 0.25, 0.8333, 0.3333, 0.8333, 0.3333, 0.6667, 0.25, 0.8333, 0.25, 1.0, 0.3333, 1.0, 0.3333, 0.8333, 0.25, -1.11e-16, 0.25, 0.1667, 0.3333, 0.1667, 0.3333, -1.11e-16, 0.25, 0.1667, 0.25, 0.3333, 0.3333, 0.3333, 0.3333, 0.1667, 0.25, 0.3333, 0.25, 0.5, 0.3333, 0.5, 0.3333, 0.3333, 0.3333, 0.5, 0.3333, 0.6667, 0.4167, 0.6667, 0.4167, 0.5, 0.3333, 0.6667, 0.3333, 0.8333, 0.4167, 0.8333, 0.4167, 0.6667, 0.3333, 0.8333, 0.3333, 1.0, 0.4167, 1.0, 0.4167, 0.8333, 0.3333, -1.11e-16, 0.3333, 0.1667, 0.4167, 0.1667, 0.4167, -1.11e-16, 0.3333, 0.1667, 0.3333, 0.3333, 0.4167, 0.3333, 0.4167, 0.1667, 0.3333, 0.3333, 0.3333, 0.5, 0.4167, 0.5, 0.4167, 0.3333, 0.4167, 0.5, 0.4167, 0.6667, 0.5, 0.6667, 0.5, 0.5, 0.4167, 0.6667, 0.4167, 0.8333, 0.5, 0.8333, 0.5, 0.6667, 0.4167, 0.8333, 0.4167, 1.0, 0.5, 1.0, 0.5, 0.8333, 0.4167, -1.11e-16, 0.4167, 0.1667, 0.5, 0.1667, 0.5, -1.11e-16, 0.4167, 0.1667, 0.4167, 0.3333, 0.5, 0.3333, 0.5, 0.1667, 0.4167, 0.3333, 0.4167, 0.5, 0.5, 0.5, 0.5, 0.3333])
me_torus_001.update()
me_torus_003 = bpy.data.meshes.new('Torus.003')
me_torus_003.from_pydata([(1.25, 0.0, 0.0), (1.125, 1.538e-15, 0.2165), (0.875, 1.538e-15, 0.2165), (0.75, 2.175e-31, 3.062e-17), (0.875, -1.538e-15, -0.2165), (1.125, -1.538e-15, -0.2165), (1.083, 0.625, 0.0), (0.9743, 0.5625, 0.2165), (0.7578, 0.4375, 0.2165), (0.6495, 0.375, 3.062e-17), (0.7578, 0.4375, -0.2165), (0.9743, 0.5625, -0.2165), (0.625, 1.083, 0.0), (0.5625, 0.9743, 0.2165), (0.4375, 0.7578, 0.2165), (0.375, 0.6495, 3.062e-17), (0.4375, 0.7578, -0.2165), (0.5625, 0.9743, -0.2165), (9.437e-08, 1.25, 0.0), (8.494e-08, 1.125, 0.2165), (6.606e-08, 0.875, 0.2165), (5.662e-08, 0.75, 3.062e-17), (6.606e-08, 0.875, -0.2165), (8.494e-08, 1.125, -0.2165), (-0.625, 1.083, 0.0), (-0.5625, 0.9743, 0.2165), (-0.4375, 0.7578, 0.2165), (-0.375, 0.6495, 3.062e-17), (-0.4375, 0.7578, -0.2165), (-0.5625, 0.9743, -0.2165), (-1.083, 0.625, 0.0), (-0.9743, 0.5625, 0.2165), (-0.7578, 0.4375, 0.2165), (-0.6495, 0.375, 3.062e-17), (-0.7578, 0.4375, -0.2165), (-0.9743, 0.5625, -0.2165), (-1.25, 1.093e-07, 0.0), (-1.125, 9.835e-08, 0.2165), (-0.875, 7.649e-08, 0.2165), (-0.75, 6.557e-08, 3.062e-17), (-0.875, 7.649e-08, -0.2165), (-1.125, 9.835e-08, -0.2165), (-1.083, -0.625, 0.0), (-0.9743, -0.5625, 0.2165), (-0.7578, -0.4375, 0.2165), (-0.6495, -0.375, 3.062e-17), (-0.7578, -0.4375, -0.2165), (-0.9743, -0.5625, -0.2165), (-0.625, -1.083, 0.0), (-0.5625, -0.9743, 0.2165), (-0.4375, -0.7578, 0.2165), (-0.375, -0.6495, 3.062e-17), (-0.4375, -0.7578, -0.2165), (-0.5625, -0.9743, -0.2165), (9.437e-08, -1.25, 0.0), (8.494e-08, -1.125, 0.2165), (6.606e-08, -0.875, 0.2165), (5.662e-08, -0.75, 3.062e-17), (6.606e-08, -0.875, -0.2165), (8.494e-08, -1.125, -0.2165), (0.625, -1.083, 0.0), (0.5625, -0.9743, 0.2165), (0.4375, -0.7578, 0.2165), (0.375, -0.6495, 3.062e-17), (0.4375, -0.7578, -0.2165), (0.5625, -0.9743, -0.2165), (1.083, -0.625, 0.0), (0.9743, -0.5625, 0.2165), (0.7578, -0.4375, 0.2165), (0.6495, -0.375, 3.062e-17), (0.7578, -0.4375, -0.2165), (0.9743, -0.5625, -0.2165)], [], [(0, 6, 7, 1), (1, 7, 8, 2), (2, 8, 9, 3), (3, 9, 10, 4), (4, 10, 11, 5), (5, 11, 6, 0), (6, 12, 13, 7), (7, 13, 14, 8), (8, 14, 15, 9), (9, 15, 16, 10), (10, 16, 17, 11), (11, 17, 12, 6), (12, 18, 19, 13), (13, 19, 20, 14), (14, 20, 21, 15), (15, 21, 22, 16), (16, 22, 23, 17), (17, 23, 18, 12), (18, 24, 25, 19), (19, 25, 26, 20), (20, 26, 27, 21), (21, 27, 28, 22), (22, 28, 29, 23), (23, 29, 24, 18), (24, 30, 31, 25), (25, 31, 32, 26), (26, 32, 33, 27), (27, 33, 34, 28), (28, 34, 35, 29), (29, 35, 30, 24), (30, 36, 37, 31), (31, 37, 38, 32), (32, 38, 39, 33), (33, 39, 40, 34), (34, 40, 41, 35), (35, 41, 36, 30), (36, 42, 43, 37), (37, 43, 44, 38), (38, 44, 45, 39), (39, 45, 46, 40), (40, 46, 47, 41), (41, 47, 42, 36), (42, 48, 49, 43), (43, 49, 50, 44), (44, 50, 51, 45), (45, 51, 52, 46), (46, 52, 53, 47), (47, 53, 48, 42), (48, 54, 55, 49), (49, 55, 56, 50), (50, 56, 57, 51), (51, 57, 58, 52), (52, 58, 59, 53), (53, 59, 54, 48), (54, 60, 61, 55), (55, 61, 62, 56), (56, 62, 63, 57), (57, 63, 64, 58), (58, 64, 65, 59), (59, 65, 60, 54), (60, 66, 67, 61), (61, 67, 68, 62), (62, 68, 69, 63), (63, 69, 70, 64), (64, 70, 71, 65), (65, 71, 66, 60), (66, 0, 1, 67), (67, 1, 2, 68), (68, 2, 3, 69), (69, 3, 4, 70), (70, 4, 5, 71), (71, 5, 0, 66)])
me_torus_003.polygons.foreach_set('use_smooth', [True] * 72)
_uv = me_torus_003.uv_layers.new(name='UVMap')
_uv.uv.foreach_set('vector', [0.5, 0.5, 0.5833, 0.5, 0.5833, 0.6667, 0.5, 0.6667, 0.5, 0.6667, 0.5833, 0.6667, 0.5833, 0.8333, 0.5, 0.8333, 0.5, 0.8333, 0.5833, 0.8333, 0.5833, 1.0, 0.5, 1.0, 0.5, -1.11e-16, 0.5833, -1.11e-16, 0.5833, 0.1667, 0.5, 0.1667, 0.5, 0.1667, 0.5833, 0.1667, 0.5833, 0.3333, 0.5, 0.3333, 0.5, 0.3333, 0.5833, 0.3333, 0.5833, 0.5, 0.5, 0.5, 0.5833, 0.5, 0.6667, 0.5, 0.6667, 0.6667, 0.5833, 0.6667, 0.5833, 0.6667, 0.6667, 0.6667, 0.6667, 0.8333, 0.5833, 0.8333, 0.5833, 0.8333, 0.6667, 0.8333, 0.6667, 1.0, 0.5833, 1.0, 0.5833, -1.11e-16, 0.6667, -1.11e-16, 0.6667, 0.1667, 0.5833, 0.1667, 0.5833, 0.1667, 0.6667, 0.1667, 0.6667, 0.3333, 0.5833, 0.3333, 0.5833, 0.3333, 0.6667, 0.3333, 0.6667, 0.5, 0.5833, 0.5, 0.6667, 0.5, 0.75, 0.5, 0.75, 0.6667, 0.6667, 0.6667, 0.6667, 0.6667, 0.75, 0.6667, 0.75, 0.8333, 0.6667, 0.8333, 0.6667, 0.8333, 0.75, 0.8333, 0.75, 1.0, 0.6667, 1.0, 0.6667, -1.11e-16, 0.75, -1.11e-16, 0.75, 0.1667, 0.6667, 0.1667, 0.6667, 0.1667, 0.75, 0.1667, 0.75, 0.3333, 0.6667, 0.3333, 0.6667, 0.3333, 0.75, 0.3333, 0.75, 0.5, 0.6667, 0.5, 0.75, 0.5, 0.8333, 0.5, 0.8333, 0.6667, 0.75, 0.6667, 0.75, 0.6667, 0.8333, 0.6667, 0.8333, 0.8333, 0.75, 0.8333, 0.75, 0.8333, 0.8333, 0.8333, 0.8333, 1.0, 0.75, 1.0, 0.75, -1.11e-16, 0.8333, -1.11e-16, 0.8333, 0.1667, 0.75, 0.1667, 0.75, 0.1667, 0.8333, 0.1667, 0.8333, 0.3333, 0.75, 0.3333, 0.75, 0.3333, 0.8333, 0.3333, 0.8333, 0.5, 0.75, 0.5, 0.8333, 0.5, 0.9167, 0.5, 0.9167, 0.6667, 0.8333, 0.6667, 0.8333, 0.6667, 0.9167, 0.6667, 0.9167, 0.8333, 0.8333, 0.8333, 0.8333, 0.8333, 0.9167, 0.8333, 0.9167, 1.0, 0.8333, 1.0, 0.8333, -1.11e-16, 0.9167, -1.11e-16, 0.9167, 0.1667, 0.8333, 0.1667, 0.8333, 0.1667, 0.9167, 0.1667, 0.9167, 0.3333, 0.8333, 0.3333, 0.8333, 0.3333, 0.9167, 0.3333, 0.9167, 0.5, 0.8333, 0.5, 0.9167, 0.5, 1.0, 0.5, 1.0, 0.6667, 0.9167, 0.6667, 0.9167, 0.6667, 1.0, 0.6667, 1.0, 0.8333, 0.9167, 0.8333, 0.9167, 0.8333, 1.0, 0.8333, 1.0, 1.0, 0.9167, 1.0, 0.9167, -1.11e-16, 1.0, -1.11e-16, 1.0, 0.1667, 0.9167, 0.1667, 0.9167, 0.1667, 1.0, 0.1667, 1.0, 0.3333, 0.9167, 0.3333, 0.9167, 0.3333, 1.0, 0.3333, 1.0, 0.5, 0.9167, 0.5, 2.22e-16, 0.5, 0.08333, 0.5, 0.08333, 0.6667, 2.22e-16, 0.6667, 2.22e-16, 0.6667, 0.08333, 0.6667, 0.08333, 0.8333, 2.22e-16, 0.8333, 2.22e-16, 0.8333, 0.08333, 0.8333, 0.08333, 1.0, 2.22e-16, 1.0, 2.22e-16, -1.11e-16, 0.08333, -1.11e-16, 0.08333, 0.1667, 2.22e-16, 0.1667, 2.22e-16, 0.1667, 0.08333, 0.1667, 0.08333, 0.3333, 2.22e-16, 0.3333, 2.22e-16, 0.3333, 0.08333, 0.3333, 0.08333, 0.5, 2.22e-16, 0.5, 0.08333, 0.5, 0.1667, 0.5, 0.1667, 0.6667, 0.08333, 0.6667, 0.08333, 0.6667, 0.1667, 0.6667, 0.1667, 0.8333, 0.08333, 0.8333, 0.08333, 0.8333, 0.1667, 0.8333, 0.1667, 1.0, 0.08333, 1.0, 0.08333, -1.11e-16, 0.1667, -1.11e-16, 0.1667, 0.1667, 0.08333, 0.1667, 0.08333, 0.1667, 0.1667, 0.1667, 0.1667, 0.3333, 0.08333, 0.3333, 0.08333, 0.3333, 0.1667, 0.3333, 0.1667, 0.5, 0.08333, 0.5, 0.1667, 0.5, 0.25, 0.5, 0.25, 0.6667, 0.1667, 0.6667, 0.1667, 0.6667, 0.25, 0.6667, 0.25, 0.8333, 0.1667, 0.8333, 0.1667, 0.8333, 0.25, 0.8333, 0.25, 1.0, 0.1667, 1.0, 0.1667, -1.11e-16, 0.25, -1.11e-16, 0.25, 0.1667, 0.1667, 0.1667, 0.1667, 0.1667, 0.25, 0.1667, 0.25, 0.3333, 0.1667, 0.3333, 0.1667, 0.3333, 0.25, 0.3333, 0.25, 0.5, 0.1667, 0.5, 0.25, 0.5, 0.3333, 0.5, 0.3333, 0.6667, 0.25, 0.6667, 0.25, 0.6667, 0.3333, 0.6667, 0.3333, 0.8333, 0.25, 0.8333, 0.25, 0.8333, 0.3333, 0.8333, 0.3333, 1.0, 0.25, 1.0, 0.25, -1.11e-16, 0.3333, -1.11e-16, 0.3333, 0.1667, 0.25, 0.1667, 0.25, 0.1667, 0.3333, 0.1667, 0.3333, 0.3333, 0.25, 0.3333, 0.25, 0.3333, 0.3333, 0.3333, 0.3333, 0.5, 0.25, 0.5, 0.3333, 0.5, 0.4167, 0.5, 0.4167, 0.6667, 0.3333, 0.6667, 0.3333, 0.6667, 0.4167, 0.6667, 0.4167, 0.8333, 0.3333, 0.8333, 0.3333, 0.8333, 0.4167, 0.8333, 0.4167, 1.0, 0.3333, 1.0, 0.3333, -1.11e-16, 0.4167, -1.11e-16, 0.4167, 0.1667, 0.3333, 0.1667, 0.3333, 0.1667, 0.4167, 0.1667, 0.4167, 0.3333, 0.3333, 0.3333, 0.3333, 0.3333, 0.4167, 0.3333, 0.4167, 0.5, 0.3333, 0.5, 0.4167, 0.5, 0.5, 0.5, 0.5, 0.6667, 0.4167, 0.6667, 0.4167, 0.6667, 0.5, 0.6667, 0.5, 0.8333, 0.4167, 0.8333, 0.4167, 0.8333, 0.5, 0.8333, 0.5, 1.0, 0.4167, 1.0, 0.4167, -1.11e-16, 0.5, -1.11e-16, 0.5, 0.1667, 0.4167, 0.1667, 0.4167, 0.1667, 0.5, 0.1667, 0.5, 0.3333, 0.4167, 0.3333, 0.4167, 0.3333, 0.5, 0.3333, 0.5, 0.5, 0.4167, 0.5])
me_torus_003.update()

# ---- objects
ob_torus_001 = bpy.data.objects.new('Torus.001', me_torus_001)
ob_torus_002 = bpy.data.objects.new('Torus.002', me_torus_003)

# ---- transforms, parenting, visibility, modifiers, constraints
ob_torus_001.location = (0.0, 0.0, 0.0)
ob_torus_001.rotation_euler = (1.571, -0.0, 0.0)
ob_torus_001.scale = (0.7026, 0.7026, 1.0)
ob_torus_002.location = (0.0, 0.0, 0.0)
ob_torus_002.rotation_euler = (1.571, -0.0, 0.0)
ob_torus_002.scale = (0.7026, 0.7026, 1.0)

# ---- collection membership
col_collection.objects.link(ob_torus_001)
col_collection.objects.link(ob_torus_002)

# ---- scene / render settings (as saved in the file)
scene.frame_start = 1; scene.frame_end = 250; scene.frame_set(1)
scene.render.engine = 'BLENDER_EEVEE_NEXT'
scene.cycles.sampling_pattern = 'TABULATED_SOBOL'
bpy.context.view_layer.update()

# ---- added for rendering (the .blend has no active camera and no usable light): camera, sun
cam_auto = bpy.data.cameras.new('AutoCamera')
cam_auto.lens = 50.0
cam_auto.sensor_width = 36.0
cam_auto.clip_end = 1000.0
ob_auto_camera = bpy.data.objects.new('AutoCamera', cam_auto)
scene.collection.objects.link(ob_auto_camera)
ob_auto_camera.location = (14.4192, -17.3031, 11.5354)
ob_auto_camera.rotation_euler = (1.09748, -7.21219e-08, 0.694738)
scene.camera = ob_auto_camera
light_auto_sun = bpy.data.lights.new('AutoSun', 'SUN')
light_auto_sun.energy = 3.0
light_auto_sun.angle = 0.0523599
ob_auto_sun = bpy.data.objects.new('AutoSun', light_auto_sun)
scene.collection.objects.link(ob_auto_sun)
ob_auto_sun.rotation_euler = (0.872665, 0.174533, 0.523599)
bpy.context.view_layer.update()
